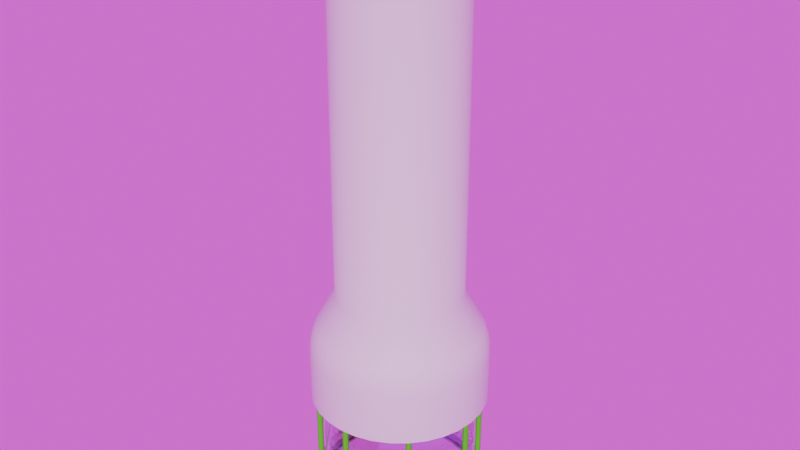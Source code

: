 # Source: The_Tube.blend  (saved by Blender 4.0.36; exported with 4.5.12 LTS)
import bpy
from mathutils import Matrix  # noqa: F401  (used for matrix-valued properties, if any)

bpy.ops.wm.read_factory_settings(use_empty=True)
scene = bpy.context.scene
scene.name = 'Scene'

# ---- collections
col_collection = bpy.data.collections.new('Collection'); scene.collection.children.link(col_collection)

# ---- images (referenced by path relative to the original .blend; pixels are not part of the script)
import os
ASSET_DIR = os.environ.get("B2B_ASSET_DIR", "")  # directory of the original .blend (textures are referenced by path, not embedded)
HERE = os.path.dirname(os.path.abspath(__file__))  # packed textures are extracted next to this script under _unpacked/

def load_image(name, relpath, width, height, colorspace="sRGB"):
    """Load a texture the original file referenced (path relative to the .blend, or extracted next to this script)."""
    p = next((c for c in (os.path.join(HERE, relpath), os.path.join(ASSET_DIR, relpath)) if relpath and os.path.exists(c)), "")
    if p:
        img = bpy.data.images.load(p, check_existing=True)
        img.name = name
    else:  # same state as the original file: an image datablock whose file is absent (Cycles renders it pink)
        img = bpy.data.images.new(name, width, height)
        img.source = "FILE"
        img.filepath = "//" + (relpath or name)
    img.colorspace_settings.name = colorspace
    return img
img_brown_photostudio_03_4k_exr = load_image('brown_photostudio_03_4k.exr', 'brown_photostudio_03_4k.exr', 1024, 1024, 'Linear Rec.709')

# ---- materials (node trees are filled in below, after node groups)
mat_green = bpy.data.materials.new('Green')
mat_green.use_backface_culling = True
mat_green.use_transparent_shadow = False
mat_glass = bpy.data.materials.new('Glass')
mat_glass.surface_render_method = 'BLENDED'
mat_glass.blend_method = 'BLEND'
mat_glass.use_backface_culling = True
mat_glass.use_transparent_shadow = False
mat_white = bpy.data.materials.new('White')
mat_white.use_backface_culling = True
mat_white.use_transparent_shadow = False

# ---- node groups
ng_auto_smooth = bpy.data.node_groups.new('Auto Smooth', 'GeometryNodeTree')
_s = ng_auto_smooth.interface.new_socket(name='Geometry', in_out='OUTPUT', socket_type='NodeSocketGeometry')
_s = ng_auto_smooth.interface.new_socket(name='Geometry', in_out='INPUT', socket_type='NodeSocketGeometry')
_s = ng_auto_smooth.interface.new_socket(name='Angle', in_out='INPUT', socket_type='NodeSocketFloat')
_s.subtype = 'ANGLE'
_s.min_value = 0.0
_s.max_value = 3.142
ng_auto_smooth.is_modifier = True
_N = ng_auto_smooth.nodes; _L = ng_auto_smooth.links
n0 = _N.new('NodeGroupOutput'); n0.name = 'Group Output'; n0.location = (480, -100)
n1 = _N.new('NodeGroupInput'); n1.name = 'Group Input'; n1.location = (-420, -300)
n2 = _N.new('NodeGroupInput'); n2.name = 'Group Input.001'; n2.location = (-60, -100)
n3 = _N.new('GeometryNodeSetShadeSmooth'); n3.name = 'Set Shade Smooth'; n3.location = (120, -100)
n3.domain = 'EDGE'
n4 = _N.new('GeometryNodeSetShadeSmooth'); n4.name = 'Set Shade Smooth.001'; n4.location = (300, -100)
n5 = _N.new('GeometryNodeInputMeshEdgeAngle'); n5.name = 'Edge Angle'; n5.location = (-420, -220)
n6 = _N.new('GeometryNodeInputEdgeSmooth'); n6.name = 'Is Edge Smooth'; n6.location = (-60, -160)
n7 = _N.new('GeometryNodeInputShadeSmooth'); n7.name = 'Is Face Smooth'; n7.location = (-240, -340)
n8 = _N.new('FunctionNodeBooleanMath'); n8.name = 'Boolean Math'; n8.location = (-60, -220)
n9 = _N.new('FunctionNodeCompare'); n9.name = 'Compare'; n9.location = (-240, -180)
n9.operation = 'LESS_EQUAL'
_L.new(n5.outputs[0], n9.inputs[0])
_L.new(n4.outputs[0], n0.inputs[0])
_L.new(n1.outputs[1], n9.inputs[1])
_L.new(n9.outputs[0], n8.inputs[0])
_L.new(n7.outputs[0], n8.inputs[1])
_L.new(n2.outputs[0], n3.inputs[0])
_L.new(n6.outputs[0], n3.inputs[1])
_L.new(n3.outputs[0], n4.inputs[0])
_L.new(n8.outputs[0], n3.inputs[2])
n0.is_active_output = True

# ---- material node trees
mat_green.use_nodes = True; mat_green.node_tree.nodes.clear()
_N = mat_green.node_tree.nodes; _L = mat_green.node_tree.links
n0 = _N.new('ShaderNodeBsdfPrincipled'); n0.name = 'Principled BSDF'; n0.location = (10, 300)
n0.distribution = 'GGX'
n0.subsurface_method = 'RANDOM_WALK_SKIN'
n0.inputs[0].default_value = (0.07036, 0.7991, 0.0, 1.0)
n0.inputs[2].default_value = 0.878
n0.inputs[3].default_value = 1.45
n0.inputs[27].default_value = (0.0, 0.0, 0.0, 1.0)
n0.inputs[28].default_value = 1.0
n1 = _N.new('ShaderNodeOutputMaterial'); n1.name = 'Material Output'; n1.location = (300, 300)
_L.new(n0.outputs[0], n1.inputs[0])
n1.is_active_output = True
mat_glass.use_nodes = True; mat_glass.node_tree.nodes.clear()
_N = mat_glass.node_tree.nodes; _L = mat_glass.node_tree.links
n0 = _N.new('ShaderNodeBsdfPrincipled'); n0.name = 'Principled BSDF'; n0.location = (10, 300)
n0.distribution = 'GGX'
n0.subsurface_method = 'RANDOM_WALK_SKIN'
n0.inputs[0].default_value = (0.2869, 0.6676, 0.8, 1.0)
n0.inputs[2].default_value = 0.0
n0.inputs[3].default_value = 1.45
n0.inputs[4].default_value = 0.3858
n0.inputs[18].default_value = 1.0
n0.inputs[27].default_value = (0.0, 0.0, 0.0, 1.0)
n0.inputs[28].default_value = 1.0
n1 = _N.new('ShaderNodeOutputMaterial'); n1.name = 'Material Output'; n1.location = (300, 300)
_L.new(n0.outputs[0], n1.inputs[0])
n1.is_active_output = True
mat_white.use_nodes = True; mat_white.node_tree.nodes.clear()
_N = mat_white.node_tree.nodes; _L = mat_white.node_tree.links
n0 = _N.new('ShaderNodeBsdfPrincipled'); n0.name = 'Principled BSDF'; n0.location = (10, 300)
n0.distribution = 'GGX'
n0.subsurface_method = 'RANDOM_WALK_SKIN'
n0.inputs[3].default_value = 1.45
n0.inputs[27].default_value = (0.0, 0.0, 0.0, 1.0)
n0.inputs[28].default_value = 1.0
n1 = _N.new('ShaderNodeOutputMaterial'); n1.name = 'Material Output'; n1.location = (300, 300)
_L.new(n0.outputs[0], n1.inputs[0])
n1.is_active_output = True

# ---- world
world_world = bpy.data.worlds.new('World'); scene.world = world_world
world_world.use_nodes = True; world_world.node_tree.nodes.clear()
_N = world_world.node_tree.nodes; _L = world_world.node_tree.links
n0 = _N.new('ShaderNodeOutputWorld'); n0.name = 'World Output'; n0.location = (300, 300)
n1 = _N.new('ShaderNodeBackground'); n1.name = 'Background'; n1.location = (10, 300)
n2 = _N.new('ShaderNodeTexEnvironment'); n2.name = 'Environment Texture'; n2.location = (-280, 280)
n2.image = img_brown_photostudio_03_4k_exr
_L.new(n1.outputs[0], n0.inputs[0])
_L.new(n2.outputs[0], n1.inputs[0])
n0.is_active_output = True
world_world.color = (0.05088, 0.05088, 0.05088)
world_world.use_sun_shadow = False
world_world.sun_shadow_jitter_overblur = 0.0

# ---- meshes
me_cylinder_004 = bpy.data.meshes.new('Cylinder.004')
me_cylinder_004.from_pydata([(0.0, 0.01576, -0.4032), (0.0, 0.01576, 0.4032), (0.01115, 0.01115, -0.4032), (0.01115, 0.01115, 0.4032), (0.01576, 0.0, -0.4032), (0.01576, 0.0, 0.4032), (0.01115, -0.01115, -0.4032), (0.01115, -0.01115, 0.4032), (0.0, -0.01576, -0.4032), (0.0, -0.01576, 0.4032), (-0.01115, -0.01115, -0.4032), (-0.01115, -0.01115, 0.4032), (-0.01576, 0.0, -0.4032), (-0.01576, 0.0, 0.4032), (-0.01115, 0.01115, -0.4032), (-0.01115, 0.01115, 0.4032), (0.0, 0.8466, -0.4032), (0.0, 0.8466, 0.4032), (0.01115, 0.8512, -0.4032), (0.01115, 0.8512, 0.4032), (0.01576, 0.8624, -0.4032), (0.01576, 0.8624, 0.4032), (0.01115, 0.8735, -0.4032), (0.01115, 0.8735, 0.4032), (0.0, 0.8781, -0.4032), (0.0, 0.8781, 0.4032), (-0.01115, 0.8735, -0.4032), (-0.01115, 0.8735, 0.4032), (-0.01576, 0.8624, -0.4032), (-0.01576, 0.8624, 0.4032), (-0.01115, 0.8512, -0.4032), (-0.01115, 0.8512, 0.4032), (-1.778e-10, 0.8414, -0.4245), (-4.169e-11, 0.7635, 0.7568), (0.08003, 0.8335, -0.4245), (0.157, 0.8102, -0.4245), (0.2279, 0.7723, -0.4245), (0.2901, 0.7212, -0.4245), (0.3411, 0.6591, -0.4245), (0.2763, 0.6158, 0.7568), (0.379, 0.5882, -0.4245), (0.4023, 0.5112, -0.4245), (0.4102, 0.4312, -0.4245), (0.4023, 0.3512, -0.4245), (0.379, 0.2742, -0.4245), (0.307, 0.304, 0.7568), (0.3411, 0.2033, -0.4245), (0.2763, 0.2466, 0.7568), (0.2901, 0.1411, -0.4245), (0.235, 0.1962, 0.7568), (0.2279, 0.09012, -0.4245), (0.1846, 0.1549, 0.7568), (0.157, 0.05221, -0.4245), (0.1272, 0.1242, 0.7568), (0.08003, 0.02887, -0.4245), (0.06482, 0.1053, 0.7568), (-1.778e-10, 0.02099, -0.4245), (-0.08003, 0.02887, -0.4245), (-0.157, 0.05221, -0.4245), (-0.2279, 0.09012, -0.4245), (-0.1846, 0.1549, 0.7568), (-0.2901, 0.1411, -0.4245), (-0.3411, 0.2033, -0.4245), (-0.2763, 0.2466, 0.7568), (-0.379, 0.2742, -0.4245), (-0.307, 0.304, 0.7568), (-0.4023, 0.3512, -0.4245), (-0.4102, 0.4312, -0.4245), (-0.4023, 0.5112, -0.4245), (-0.3259, 0.496, 0.7568), (-0.379, 0.5882, -0.4245), (-0.307, 0.5583, 0.7568), (-0.3411, 0.6591, -0.4245), (-0.2763, 0.6158, 0.7568), (-0.2901, 0.7212, -0.4245), (-0.2279, 0.7723, -0.4245), (-0.157, 0.8102, -0.4245), (-0.08003, 0.8335, -0.4245), (-8.168e-10, 0.8373, -0.3591), (0.07922, 0.8295, -0.3591), (0.1554, 0.8063, -0.3591), (0.2256, 0.7688, -0.3591), (0.2871, 0.7183, -0.3591), (0.3376, 0.6568, -0.3591), (0.3752, 0.5866, -0.3591), (0.3983, 0.5104, -0.3591), (0.4061, 0.4312, -0.3591), (0.3983, 0.352, -0.3591), (0.3752, 0.2758, -0.3591), (0.3376, 0.2056, -0.3591), (0.2871, 0.1441, -0.3591), (0.2256, 0.09355, -0.3591), (0.1554, 0.05603, -0.3591), (0.07922, 0.03292, -0.3591), (-8.168e-10, 0.02512, -0.3591), (-0.07922, 0.03292, -0.3591), (-0.1554, 0.05603, -0.3591), (-0.2256, 0.09355, -0.3591), (-0.2871, 0.1441, -0.3591), (-0.3376, 0.2056, -0.3591), (-0.3752, 0.2758, -0.3591), (-0.3983, 0.352, -0.3591), (-0.4061, 0.4312, -0.3591), (-0.3983, 0.5104, -0.3591), (-0.3752, 0.5866, -0.3591), (-0.3376, 0.6568, -0.3591), (-0.2871, 0.7183, -0.3591), (-0.2256, 0.7688, -0.3591), (-0.1554, 0.8063, -0.3591), (-0.07922, 0.8295, -0.3591), (-6.236e-10, 0.885, -0.4245), (0.08854, 0.8763, -0.4245), (0.08854, 0.8763, -0.3591), (0.1737, 0.8505, -0.4245), (0.1737, 0.8505, -0.3591), (0.2521, 0.8086, -0.4245), (0.2521, 0.8086, -0.3591), (0.3209, 0.7521, -0.4245), (0.3209, 0.7521, -0.3591), (0.3774, 0.6833, -0.4245), (0.3774, 0.6833, -0.3591), (0.4193, 0.6049, -0.4245), (0.4193, 0.6049, -0.3591), (0.4451, 0.5197, -0.4245), (0.4451, 0.5197, -0.3591), (0.4539, 0.4312, -0.4245), (0.4539, 0.4312, -0.3591), (0.4451, 0.3426, -0.4245), (0.4451, 0.3426, -0.3591), (0.4193, 0.2575, -0.4245), (0.4193, 0.2575, -0.3591), (0.3774, 0.179, -0.4245), (0.3774, 0.179, -0.3591), (0.3209, 0.1103, -0.4245), (0.3209, 0.1103, -0.3591), (0.2521, 0.05382, -0.4245), (0.2521, 0.05382, -0.3591), (0.1737, 0.01188, -0.4245), (0.1737, 0.01188, -0.3591), (0.08854, -0.01395, -0.4245), (0.08854, -0.01395, -0.3591), (-6.236e-10, -0.02267, -0.4245), (-6.236e-10, -0.02267, -0.3591), (-0.08854, -0.01395, -0.4245), (-0.08854, -0.01395, -0.3591), (-0.1737, 0.01188, -0.4245), (-0.1737, 0.01188, -0.3591), (-0.2521, 0.05382, -0.4245), (-0.2521, 0.05382, -0.3591), (-0.3209, 0.1103, -0.4245), (-0.3209, 0.1103, -0.3591), (-0.3774, 0.179, -0.4245), (-0.3774, 0.179, -0.3591), (-0.4193, 0.2575, -0.4245), (-0.4193, 0.2575, -0.3591), (-0.4451, 0.3426, -0.4245), (-0.4451, 0.3426, -0.3591), (-0.4539, 0.4312, -0.4245), (-0.4539, 0.4312, -0.3591), (-0.4451, 0.5197, -0.4245), (-0.4451, 0.5197, -0.3591), (-0.4193, 0.6049, -0.4245), (-0.4193, 0.6049, -0.3591), (-0.3774, 0.6833, -0.4245), (-0.3774, 0.6833, -0.3591), (-0.3209, 0.7521, -0.4245), (-0.3209, 0.7521, -0.3591), (-0.2521, 0.8086, -0.4245), (-0.2521, 0.8086, -0.3591), (-0.1737, 0.8505, -0.4245), (-0.1737, 0.8505, -0.3591), (-0.08854, 0.8763, -0.4245), (-0.08854, 0.8763, -0.3591), (-6.236e-10, 0.885, -0.3591), (-1.778e-10, 0.8548, -0.4245), (0.08264, 0.8467, -0.4245), (0.1621, 0.8226, -0.4245), (0.2354, 0.7834, -0.4245), (0.2995, 0.7307, -0.4245), (0.3522, 0.6665, -0.4245), (0.3914, 0.5933, -0.4245), (0.4155, 0.5138, -0.4245), (0.4236, 0.4312, -0.4245), (0.4155, 0.3485, -0.4245), (0.3914, 0.2691, -0.4245), (0.3522, 0.1958, -0.4245), (0.2995, 0.1316, -0.4245), (0.2354, 0.07896, -0.4245), (0.1621, 0.03981, -0.4245), (0.08264, 0.0157, -0.4245), (-1.778e-10, 0.007565, -0.4245), (-0.08264, 0.0157, -0.4245), (-0.1621, 0.03981, -0.4245), (-0.2354, 0.07896, -0.4245), (-0.2995, 0.1316, -0.4245), (-0.3522, 0.1958, -0.4245), (-0.3914, 0.2691, -0.4245), (-0.4155, 0.3485, -0.4245), (-0.4236, 0.4312, -0.4245), (-0.4155, 0.5138, -0.4245), (-0.3914, 0.5933, -0.4245), (-0.3522, 0.6665, -0.4245), (-0.2995, 0.7307, -0.4245), (-0.2354, 0.7834, -0.4245), (-0.1621, 0.8226, -0.4245), (-0.08264, 0.8467, -0.4245), (0.0, 0.8359, 0.1479), (0.07896, 0.8282, 0.1479), (0.1549, 0.8051, 0.1479), (0.2249, 0.7677, 0.1479), (0.2862, 0.7174, 0.1479), (0.3365, 0.6561, 0.1479), (0.3739, 0.5861, 0.1479), (0.397, 0.5101, 0.1479), (0.4047, 0.4312, 0.1479), (0.397, 0.3522, 0.1479), (0.3739, 0.2763, 0.1479), (0.3365, 0.2063, 0.1479), (0.2862, 0.145, 0.1479), (0.2249, 0.09465, 0.1479), (0.1549, 0.05725, 0.1479), (0.07896, 0.03422, 0.1479), (0.0, 0.02644, 0.1479), (-0.07896, 0.03422, 0.1479), (-0.1549, 0.05725, 0.1479), (-0.2249, 0.09465, 0.1479), (-0.2862, 0.145, 0.1479), (-0.3365, 0.2063, 0.1479), (-0.3739, 0.2763, 0.1479), (-0.397, 0.3522, 0.1479), (-0.4047, 0.4312, 0.1479), (-0.397, 0.5101, 0.1479), (-0.3739, 0.5861, 0.1479), (-0.3365, 0.6561, 0.1479), (-0.2862, 0.7174, 0.1479), (-0.2249, 0.7677, 0.1479), (-0.1549, 0.8051, 0.1479), (-0.07896, 0.8282, 0.1479), (0.09113, 0.8893, -0.3806), (0.09113, 0.8893, -0.403), (0.1788, 0.8627, -0.3806), (0.1788, 0.8627, -0.403), (0.2595, 0.8196, -0.3806), (0.2595, 0.8196, -0.403), (0.3303, 0.7615, -0.3806), (0.3303, 0.7615, -0.403), (0.3884, 0.6907, -0.3806), (0.3884, 0.6907, -0.403), (0.4316, 0.6099, -0.3806), (0.4316, 0.6099, -0.403), (0.4581, 0.5223, -0.3806), (0.4581, 0.5223, -0.403), (0.4671, 0.4312, -0.3806), (0.4671, 0.4312, -0.403), (0.4581, 0.3401, -0.3806), (0.4581, 0.3401, -0.403), (0.4316, 0.2524, -0.3806), (0.4316, 0.2524, -0.403), (0.3884, 0.1717, -0.3806), (0.3884, 0.1717, -0.403), (0.3303, 0.1009, -0.3806), (0.3303, 0.1009, -0.403), (0.2595, 0.0428, -0.3806), (0.2595, 0.0428, -0.403), (0.1788, -0.0003709, -0.3806), (0.1788, -0.0003709, -0.403), (0.09113, -0.02695, -0.3806), (0.09113, -0.02695, -0.403), (-8.389e-10, -0.03593, -0.3806), (-8.389e-10, -0.03593, -0.403), (-0.09113, -0.02695, -0.3806), (-0.09113, -0.02695, -0.403), (-0.1788, -0.0003709, -0.3806), (-0.1788, -0.0003709, -0.403), (-0.2595, 0.0428, -0.3806), (-0.2595, 0.0428, -0.403), (-0.3303, 0.1009, -0.3806), (-0.3303, 0.1009, -0.403), (-0.3884, 0.1717, -0.3806), (-0.3884, 0.1717, -0.403), (-0.4316, 0.2524, -0.3806), (-0.4316, 0.2524, -0.403), (-0.4581, 0.3401, -0.3806), (-0.4581, 0.3401, -0.403), (-0.4671, 0.4312, -0.3806), (-0.4671, 0.4312, -0.403), (-0.4581, 0.5223, -0.3806), (-0.4581, 0.5223, -0.403), (-0.4316, 0.6099, -0.3806), (-0.4316, 0.6099, -0.403), (-0.3884, 0.6907, -0.3806), (-0.3884, 0.6907, -0.403), (-0.3303, 0.7615, -0.3806), (-0.3303, 0.7615, -0.403), (-0.2595, 0.8196, -0.3806), (-0.2595, 0.8196, -0.403), (-0.1788, 0.8627, -0.3806), (-0.1788, 0.8627, -0.403), (-0.09113, 0.8893, -0.3806), (-0.09113, 0.8893, -0.403), (-8.389e-10, 0.8983, -0.403), (-8.389e-10, 0.8983, -0.3806), (1.491e-10, 0.9007, 0.1479), (0.09161, 0.8917, 0.1479), (0.1797, 0.865, 0.1479), (0.2609, 0.8216, 0.1479), (0.332, 0.7632, 0.1479), (0.3904, 0.6921, 0.1479), (0.4338, 0.6109, 0.1479), (0.4605, 0.5228, 0.1479), (0.4696, 0.4312, 0.1479), (0.4605, 0.3396, 0.1479), (0.4338, 0.2515, 0.1479), (0.3904, 0.1703, 0.1479), (0.332, 0.09916, 0.1479), (0.2609, 0.04076, 0.1479), (0.1797, -0.002631, 0.1479), (0.09161, -0.02935, 0.1479), (1.491e-10, -0.03837, 0.1479), (-0.09161, -0.02935, 0.1479), (-0.1797, -0.002631, 0.1479), (-0.2609, 0.04076, 0.1479), (-0.332, 0.09916, 0.1479), (-0.3904, 0.1703, 0.1479), (-0.4338, 0.2515, 0.1479), (-0.4605, 0.3396, 0.1479), (-0.4696, 0.4312, 0.1479), (-0.4605, 0.5228, 0.1479), (-0.4338, 0.6109, 0.1479), (-0.3904, 0.6921, 0.1479), (-0.332, 0.7632, 0.1479), (-0.2609, 0.8216, 0.1479), (-0.1797, 0.865, 0.1479), (-0.09161, 0.8917, 0.1479), (-0.4182, 0.5144, 0.1479), (-0.4393, 0.5186, 0.1479), (-0.3939, 0.5943, 0.1479), (-0.4139, 0.6026, 0.1479), (-0.3545, 0.6681, 0.1479), (-0.3725, 0.6801, 0.1479), (0.08318, 0.8493, 0.1479), (0.08739, 0.8705, 0.1479), (-0.3015, 0.7327, 0.1479), (-0.3168, 0.7479, 0.1479), (0.1632, 0.8251, 0.1479), (0.1714, 0.845, 0.1479), (-0.2369, 0.7857, 0.1479), (-0.2489, 0.8036, 0.1479), (0.2369, 0.7857, 0.1479), (0.2489, 0.8036, 0.1479), (-0.1632, 0.8251, 0.1479), (-0.1714, 0.845, 0.1479), (0.3015, 0.7327, 0.1479), (0.3168, 0.7479, 0.1479), (9.943e-11, 0.8791, 0.1479), (4.971e-11, 0.8575, 0.1479), (-0.08318, 0.8493, 0.1479), (-0.08739, 0.8705, 0.1479), (0.3545, 0.6681, 0.1479), (0.3725, 0.6801, 0.1479), (0.3939, 0.5943, 0.1479), (0.4139, 0.6026, 0.1479), (0.4182, 0.5144, 0.1479), (0.4393, 0.5186, 0.1479), (0.4393, 0.3438, 0.1479), (0.4182, 0.348, 0.1479), (0.4264, 0.4312, 0.1479), (0.448, 0.4312, 0.1479), (-0.4264, 0.4312, 0.1479), (-0.448, 0.4312, 0.1479), (-0.4182, 0.348, 0.1479), (-0.4393, 0.3438, 0.1479), (-0.3939, 0.268, 0.1479), (-0.4139, 0.2598, 0.1479), (-0.3545, 0.1943, 0.1479), (-0.3725, 0.1823, 0.1479), (-0.3015, 0.1297, 0.1479), (-0.3168, 0.1144, 0.1479), (-0.2369, 0.07669, 0.1479), (-0.2489, 0.05873, 0.1479), (-0.1632, 0.03729, 0.1479), (-0.1714, 0.01733, 0.1479), (-0.08318, 0.01303, 0.1479), (-0.08739, -0.008161, 0.1479), (4.971e-11, 0.004836, 0.1479), (9.943e-11, -0.01677, 0.1479), (0.08318, 0.01303, 0.1479), (0.08739, -0.008161, 0.1479), (0.1632, 0.03729, 0.1479), (0.1714, 0.01733, 0.1479), (0.2369, 0.07669, 0.1479), (0.2489, 0.05873, 0.1479), (0.3015, 0.1297, 0.1479), (0.3168, 0.1144, 0.1479), (0.3545, 0.1943, 0.1479), (0.3725, 0.1823, 0.1479), (0.3939, 0.268, 0.1479), (0.4139, 0.2598, 0.1479), (-1.554e-10, 0.8288, -0.4245), (0.07758, 0.8212, -0.4245), (0.1522, 0.7986, -0.4245), (0.2209, 0.7618, -0.4245), (0.2812, 0.7124, -0.4245), (0.3306, 0.6521, -0.4245), (0.3674, 0.5834, -0.4245), (0.39, 0.5088, -0.4245), (0.3976, 0.4312, -0.4245), (0.39, 0.3536, -0.4245), (0.3674, 0.279, -0.4245), (0.3306, 0.2103, -0.4245), (0.2812, 0.15, -0.4245), (0.2209, 0.1006, -0.4245), (0.1522, 0.06381, -0.4245), (0.07758, 0.04118, -0.4245), (-1.554e-10, 0.03354, -0.4245), (-0.07758, 0.04118, -0.4245), (-0.1522, 0.06381, -0.4245), (-0.2209, 0.1006, -0.4245), (-0.2812, 0.15, -0.4245), (-0.3306, 0.2103, -0.4245), (-0.3674, 0.279, -0.4245), (-0.39, 0.3536, -0.4245), (-0.3976, 0.4312, -0.4245), (-0.39, 0.5088, -0.4245), (-0.3674, 0.5834, -0.4245), (-0.3306, 0.6521, -0.4245), (-0.2812, 0.7124, -0.4245), (-0.2209, 0.7618, -0.4245), (-0.1522, 0.7986, -0.4245), (-0.07758, 0.8212, -0.4245), (0.06482, 0.7571, 2.666), (-4.821e-11, 0.7635, 2.666), (0.1272, 0.7382, 2.666), (0.1846, 0.7075, 2.666), (0.235, 0.6661, 2.666), (0.2763, 0.6158, 2.666), (0.307, 0.5583, 2.666), (0.3259, 0.496, 2.666), (0.3323, 0.4312, 2.666), (0.3259, 0.3664, 2.666), (0.307, 0.304, 2.666), (0.2763, 0.2466, 2.666), (0.235, 0.1962, 2.666), (0.1846, 0.1549, 2.666), (0.1272, 0.1242, 2.666), (0.06482, 0.1053, 2.666), (-4.821e-11, 0.09891, 2.666), (-0.06482, 0.1053, 2.666), (-0.1272, 0.1242, 2.666), (-0.1846, 0.1549, 2.666), (-0.235, 0.1962, 2.666), (-0.2763, 0.2466, 2.666), (-0.307, 0.304, 2.666), (-0.3259, 0.3664, 2.666), (-0.3323, 0.4312, 2.666), (-0.3259, 0.496, 2.666), (-0.307, 0.5583, 2.666), (-0.2763, 0.6158, 2.666), (-0.235, 0.6661, 2.666), (-0.1846, 0.7075, 2.666), (-0.1272, 0.7382, 2.666), (-0.06482, 0.7571, 2.666), (0.06482, 0.7571, 0.7568), (0.09161, 0.8917, 0.4146), (0.08528, 0.8599, 0.5526), (0.08991, 0.8832, 0.4942), (1.491e-10, 0.9007, 0.4146), (1.414e-10, 0.8921, 0.4942), (9.424e-11, 0.8683, 0.5526), (0.1272, 0.7382, 0.7568), (0.1797, 0.865, 0.4146), (0.1673, 0.8351, 0.5526), (0.1764, 0.857, 0.4942), (0.1846, 0.7075, 0.7568), (0.2609, 0.8216, 0.4146), (0.2429, 0.7947, 0.5526), (0.256, 0.8144, 0.4942), (0.235, 0.6661, 0.7568), (0.332, 0.7632, 0.4146), (0.3091, 0.7403, 0.5526), (0.3259, 0.7571, 0.4942), (0.3904, 0.6921, 0.4146), (0.3635, 0.6741, 0.5526), (0.3832, 0.6872, 0.4942), (0.307, 0.5583, 0.7568), (0.4338, 0.6109, 0.4146), (0.4039, 0.5985, 0.5526), (0.4258, 0.6076, 0.4942), (0.3259, 0.496, 0.7568), (0.4605, 0.5228, 0.4146), (0.4288, 0.5165, 0.5526), (0.452, 0.5211, 0.4942), (0.3323, 0.4312, 0.7568), (0.4696, 0.4312, 0.4146), (0.4372, 0.4312, 0.5526), (0.4609, 0.4312, 0.4942), (0.3259, 0.3664, 0.7568), (0.4605, 0.3396, 0.4146), (0.4288, 0.3459, 0.5526), (0.452, 0.3413, 0.4942), (0.4338, 0.2515, 0.4146), (0.4039, 0.2639, 0.5526), (0.4258, 0.2548, 0.4942), (0.3904, 0.1703, 0.4146), (0.3635, 0.1883, 0.5526), (0.3832, 0.1751, 0.4942), (0.332, 0.09916, 0.4146), (0.3091, 0.1221, 0.5526), (0.3259, 0.1053, 0.4942), (0.2609, 0.04076, 0.4146), (0.2429, 0.06771, 0.5526), (0.256, 0.04798, 0.4942), (0.1797, -0.002631, 0.4146), (0.1673, 0.02731, 0.5526), (0.1764, 0.005392, 0.4942), (0.09161, -0.02935, 0.4146), (0.08528, 0.002434, 0.5526), (0.08991, -0.02083, 0.4942), (-4.169e-11, 0.09891, 0.7568), (1.491e-10, -0.03837, 0.4146), (9.424e-11, -0.005966, 0.5526), (1.414e-10, -0.02969, 0.4942), (-0.06482, 0.1053, 0.7568), (-0.09161, -0.02935, 0.4146), (-0.08528, 0.002434, 0.5526), (-0.08991, -0.02083, 0.4942), (-0.1272, 0.1242, 0.7568), (-0.1797, -0.002631, 0.4146), (-0.1673, 0.02731, 0.5526), (-0.1764, 0.005392, 0.4942), (-0.2609, 0.04076, 0.4146), (-0.2429, 0.06771, 0.5526), (-0.256, 0.04798, 0.4942), (-0.235, 0.1962, 0.7568), (-0.332, 0.09916, 0.4146), (-0.3091, 0.1221, 0.5526), (-0.3259, 0.1053, 0.4942), (-0.3904, 0.1703, 0.4146), (-0.3635, 0.1883, 0.5526), (-0.3832, 0.1751, 0.4942), (-0.4338, 0.2515, 0.4146), (-0.4039, 0.2639, 0.5526), (-0.4258, 0.2548, 0.4942), (-0.3259, 0.3664, 0.7568), (-0.4605, 0.3396, 0.4146), (-0.4288, 0.3459, 0.5526), (-0.452, 0.3413, 0.4942), (-0.3323, 0.4312, 0.7568), (-0.4696, 0.4312, 0.4146), (-0.4372, 0.4312, 0.5526), (-0.4609, 0.4312, 0.4942), (-0.4605, 0.5228, 0.4146), (-0.4288, 0.5165, 0.5526), (-0.452, 0.5211, 0.4942), (-0.4338, 0.6109, 0.4146), (-0.4039, 0.5985, 0.5526), (-0.4258, 0.6076, 0.4942), (-0.3904, 0.6921, 0.4146), (-0.3635, 0.6741, 0.5526), (-0.3832, 0.6872, 0.4942), (-0.235, 0.6661, 0.7568), (-0.332, 0.7632, 0.4146), (-0.3091, 0.7403, 0.5526), (-0.3259, 0.7571, 0.4942), (-0.1846, 0.7075, 0.7568), (-0.2609, 0.8216, 0.4146), (-0.2429, 0.7947, 0.5526), (-0.256, 0.8144, 0.4942), (-0.1272, 0.7382, 0.7568), (-0.1797, 0.865, 0.4146), (-0.1673, 0.8351, 0.5526), (-0.1764, 0.857, 0.4942), (-0.06482, 0.7571, 0.7568), (-0.09161, 0.8917, 0.4146), (-0.08528, 0.8599, 0.5526), (-0.08991, 0.8832, 0.4942), (-0.4368, 0.447, -0.3741), (-0.4368, 0.447, 0.4324), (-0.4257, 0.4423, -0.3741), (-0.4257, 0.4423, 0.4324), (-0.4211, 0.4312, -0.3741), (-0.4211, 0.4312, 0.4324), (-0.4257, 0.42, -0.3741), (-0.4257, 0.42, 0.4324), (-0.4368, 0.4154, -0.3741), (-0.4368, 0.4154, 0.4324), (-0.448, 0.42, -0.3741), (-0.448, 0.42, 0.4324), (-0.4526, 0.4312, -0.3741), (-0.4526, 0.4312, 0.4324), (-0.448, 0.4423, -0.3741), (-0.448, 0.4423, 0.4324), (0.4368, 0.447, -0.3741), (0.4368, 0.447, 0.4324), (0.4257, 0.4423, -0.3741), (0.4257, 0.4423, 0.4324), (0.4211, 0.4312, -0.3741), (0.4211, 0.4312, 0.4324), (0.4257, 0.42, -0.3741), (0.4257, 0.42, 0.4324), (0.4368, 0.4154, -0.3741), (0.4368, 0.4154, 0.4324), (0.448, 0.42, -0.3741), (0.448, 0.42, 0.4324), (0.4526, 0.4312, -0.3741), (0.4526, 0.4312, 0.4324), (0.448, 0.4423, -0.3741), (0.448, 0.4423, 0.4324), (-0.3068, 0.147, -0.3741), (-0.3068, 0.147, 0.4324), (-0.2957, 0.1423, -0.3741), (-0.2957, 0.1423, 0.4324), (-0.2911, 0.1312, -0.3741), (-0.2911, 0.1312, 0.4324), (-0.2957, 0.12, -0.3741), (-0.2957, 0.12, 0.4324), (-0.3068, 0.1154, -0.3741), (-0.3068, 0.1154, 0.4324), (-0.318, 0.12, -0.3741), (-0.318, 0.12, 0.4324), (-0.3226, 0.1312, -0.3741), (-0.3226, 0.1312, 0.4324), (-0.318, 0.1423, -0.3741), (-0.318, 0.1423, 0.4324), (0.3068, 0.147, -0.3741), (0.3068, 0.147, 0.4324), (0.2957, 0.1423, -0.3741), (0.2957, 0.1423, 0.4324), (0.2911, 0.1312, -0.3741), (0.2911, 0.1312, 0.4324), (0.2957, 0.12, -0.3741), (0.2957, 0.12, 0.4324), (0.3068, 0.1154, -0.3741), (0.3068, 0.1154, 0.4324), (0.318, 0.12, -0.3741), (0.318, 0.12, 0.4324), (0.3226, 0.1312, -0.3741), (0.3226, 0.1312, 0.4324), (0.318, 0.1423, -0.3741), (0.318, 0.1423, 0.4324), (-0.3068, 0.747, -0.3741), (-0.3068, 0.747, 0.4324), (-0.2957, 0.7423, -0.3741), (-0.2957, 0.7423, 0.4324), (-0.2911, 0.7312, -0.3741), (-0.2911, 0.7312, 0.4324), (-0.2957, 0.72, -0.3741), (-0.2957, 0.72, 0.4324), (-0.3068, 0.7154, -0.3741), (-0.3068, 0.7154, 0.4324), (-0.318, 0.72, -0.3741), (-0.318, 0.72, 0.4324), (-0.3226, 0.7312, -0.3741), (-0.3226, 0.7312, 0.4324), (-0.318, 0.7423, -0.3741), (-0.318, 0.7423, 0.4324), (0.3068, 0.747, -0.3741), (0.3068, 0.747, 0.4324), (0.2957, 0.7423, -0.3741), (0.2957, 0.7423, 0.4324), (0.2911, 0.7312, -0.3741), (0.2911, 0.7312, 0.4324), (0.2957, 0.72, -0.3741), (0.2957, 0.72, 0.4324), (0.3068, 0.7154, -0.3741), (0.3068, 0.7154, 0.4324), (0.318, 0.72, -0.3741), (0.318, 0.72, 0.4324), (0.3226, 0.7312, -0.3741), (0.3226, 0.7312, 0.4324), (0.318, 0.7423, -0.3741), (0.318, 0.7423, 0.4324)], [], [(0, 1, 3, 2), (2, 3, 5, 4), (4, 5, 7, 6), (6, 7, 9, 8), (8, 9, 11, 10), (10, 11, 13, 12), (3, 1, 15, 13, 11, 9, 7, 5), (12, 13, 15, 14), (14, 15, 1, 0), (0, 2, 4, 6, 8, 10, 12, 14), (16, 18, 19, 17), (18, 20, 21, 19), (20, 22, 23, 21), (22, 24, 25, 23), (24, 26, 27, 25), (26, 28, 29, 27), (19, 21, 23, 25, 27, 29, 31, 17), (28, 30, 31, 29), (30, 16, 17, 31), (16, 30, 28, 26, 24, 22, 20, 18), (310, 493, 497, 311), (369, 371, 325, 326), (327, 551, 554, 328), (335, 369, 326, 327), (318, 519, 523, 319), (337, 335, 327, 328), (309, 489, 493, 310), (339, 337, 328, 329), (341, 354, 302, 303), (326, 548, 551, 327), (343, 339, 329, 330), (345, 341, 303, 304), (317, 515, 519, 318), (347, 343, 330, 331), (308, 485, 489, 309), (349, 345, 304, 305), (351, 347, 331, 332), (353, 349, 305, 306), (325, 544, 548, 326), (357, 351, 332, 333), (359, 353, 306, 307), (316, 512, 515, 317), (354, 357, 333, 302), (307, 481, 485, 308), (361, 359, 307, 308), (333, 573, 466, 302), (363, 361, 308, 309), (324, 540, 544, 325), (367, 363, 309, 310), (315, 509, 512, 316), (496, 492, 438, 439), (306, 478, 481, 307), (364, 367, 310, 311), (197, 196, 153, 155), (92, 93, 140, 138), (188, 187, 135, 137), (93, 94, 142, 140), (179, 178, 117, 119), (205, 204, 169, 171), (94, 95, 144, 142), (196, 195, 151, 153), (95, 96, 146, 144), (187, 186, 133, 135), (96, 97, 148, 146), (178, 177, 115, 117), (204, 203, 167, 169), (97, 98, 150, 148), (195, 194, 149, 151), (98, 99, 152, 150), (186, 185, 131, 133), (177, 176, 113, 115), (99, 100, 154, 152), (203, 202, 165, 167), (100, 101, 156, 154), (194, 193, 147, 149), (101, 102, 158, 156), (185, 184, 129, 131), (102, 103, 160, 158), (176, 175, 111, 113), (202, 201, 163, 165), (103, 104, 162, 160), (193, 192, 145, 147), (104, 105, 164, 162), (184, 183, 127, 129), (78, 79, 112, 173), (298, 172, 173, 301), (296, 170, 172, 298), (294, 168, 170, 296), (292, 166, 168, 294), (290, 164, 166, 292), (288, 162, 164, 290), (286, 160, 162, 288), (284, 158, 160, 286), (282, 156, 158, 284), (280, 154, 156, 282), (278, 152, 154, 280), (276, 150, 152, 278), (274, 148, 150, 276), (272, 146, 148, 274), (270, 144, 146, 272), (268, 142, 144, 270), (266, 140, 142, 268), (264, 138, 140, 266), (262, 136, 138, 264), (260, 134, 136, 262), (258, 132, 134, 260), (256, 130, 132, 258), (254, 128, 130, 256), (252, 126, 128, 254), (250, 124, 126, 252), (248, 122, 124, 250), (246, 120, 122, 248), (244, 118, 120, 246), (242, 116, 118, 244), (240, 114, 116, 242), (238, 112, 114, 240), (301, 173, 112, 238), (91, 92, 138, 136), (174, 205, 171, 110), (90, 91, 136, 134), (180, 179, 119, 121), (189, 188, 137, 139), (89, 90, 134, 132), (198, 197, 155, 157), (88, 89, 132, 130), (87, 88, 130, 128), (181, 180, 121, 123), (190, 189, 139, 141), (86, 87, 128, 126), (199, 198, 157, 159), (85, 86, 126, 124), (84, 85, 124, 122), (182, 181, 123, 125), (191, 190, 141, 143), (83, 84, 122, 120), (109, 78, 173, 172), (200, 199, 159, 161), (82, 83, 120, 118), (108, 109, 172, 170), (81, 82, 118, 116), (183, 182, 125, 127), (107, 108, 170, 168), (192, 191, 143, 145), (80, 81, 116, 114), (175, 174, 110, 111), (106, 107, 168, 166), (201, 200, 161, 163), (79, 80, 114, 112), (105, 106, 166, 164), (34, 32, 174, 175), (35, 34, 175, 176), (36, 35, 176, 177), (37, 36, 177, 178), (38, 37, 178, 179), (40, 38, 179, 180), (41, 40, 180, 181), (42, 41, 181, 182), (43, 42, 182, 183), (44, 43, 183, 184), (46, 44, 184, 185), (48, 46, 185, 186), (50, 48, 186, 187), (52, 50, 187, 188), (54, 52, 188, 189), (56, 54, 189, 190), (57, 56, 190, 191), (58, 57, 191, 192), (59, 58, 192, 193), (61, 59, 193, 194), (62, 61, 194, 195), (64, 62, 195, 196), (66, 64, 196, 197), (67, 66, 197, 198), (68, 67, 198, 199), (70, 68, 199, 200), (72, 70, 200, 201), (74, 72, 201, 202), (75, 74, 202, 203), (76, 75, 203, 204), (77, 76, 204, 205), (32, 77, 205, 174), (109, 237, 206, 78), (108, 236, 237, 109), (107, 235, 236, 108), (106, 234, 235, 107), (105, 233, 234, 106), (104, 232, 233, 105), (103, 231, 232, 104), (102, 230, 231, 103), (101, 229, 230, 102), (100, 228, 229, 101), (99, 227, 228, 100), (98, 226, 227, 99), (97, 225, 226, 98), (96, 224, 225, 97), (95, 223, 224, 96), (94, 222, 223, 95), (93, 221, 222, 94), (92, 220, 221, 93), (91, 219, 220, 92), (90, 218, 219, 91), (89, 217, 218, 90), (88, 216, 217, 89), (87, 215, 216, 88), (86, 214, 215, 87), (85, 213, 214, 86), (84, 212, 213, 85), (83, 211, 212, 84), (82, 210, 211, 83), (81, 209, 210, 82), (80, 208, 209, 81), (79, 207, 208, 80), (78, 206, 207, 79), (110, 300, 239, 111), (300, 301, 238, 239), (111, 239, 241, 113), (239, 238, 240, 241), (113, 241, 243, 115), (241, 240, 242, 243), (115, 243, 245, 117), (243, 242, 244, 245), (117, 245, 247, 119), (245, 244, 246, 247), (119, 247, 249, 121), (247, 246, 248, 249), (121, 249, 251, 123), (249, 248, 250, 251), (123, 251, 253, 125), (251, 250, 252, 253), (125, 253, 255, 127), (253, 252, 254, 255), (127, 255, 257, 129), (255, 254, 256, 257), (129, 257, 259, 131), (257, 256, 258, 259), (131, 259, 261, 133), (259, 258, 260, 261), (133, 261, 263, 135), (261, 260, 262, 263), (135, 263, 265, 137), (263, 262, 264, 265), (137, 265, 267, 139), (265, 264, 266, 267), (139, 267, 269, 141), (267, 266, 268, 269), (141, 269, 271, 143), (269, 268, 270, 271), (143, 271, 273, 145), (271, 270, 272, 273), (145, 273, 275, 147), (273, 272, 274, 275), (147, 275, 277, 149), (275, 274, 276, 277), (149, 277, 279, 151), (277, 276, 278, 279), (151, 279, 281, 153), (279, 278, 280, 281), (153, 281, 283, 155), (281, 280, 282, 283), (155, 283, 285, 157), (283, 282, 284, 285), (157, 285, 287, 159), (285, 284, 286, 287), (159, 287, 289, 161), (287, 286, 288, 289), (161, 289, 291, 163), (289, 288, 290, 291), (163, 291, 293, 165), (291, 290, 292, 293), (165, 293, 295, 167), (293, 292, 294, 295), (167, 295, 297, 169), (295, 294, 296, 297), (169, 297, 299, 171), (297, 296, 298, 299), (171, 299, 300, 110), (299, 298, 301, 300), (302, 466, 463, 303), (371, 373, 324, 325), (319, 523, 527, 320), (373, 375, 323, 324), (303, 463, 470, 304), (328, 554, 557, 329), (375, 377, 322, 323), (311, 497, 500, 312), (377, 379, 321, 322), (320, 527, 530, 321), (379, 381, 320, 321), (329, 557, 561, 330), (381, 383, 319, 320), (312, 500, 503, 313), (383, 385, 318, 319), (321, 530, 534, 322), (385, 387, 317, 318), (330, 561, 565, 331), (304, 470, 474, 305), (387, 389, 316, 317), (313, 503, 506, 314), (389, 391, 315, 316), (322, 534, 537, 323), (391, 393, 314, 315), (331, 565, 569, 332), (393, 395, 313, 314), (305, 474, 478, 306), (314, 506, 509, 315), (395, 397, 312, 313), (323, 537, 540, 324), (397, 364, 311, 312), (332, 569, 573, 333), (216, 215, 365, 396), (396, 365, 364, 397), (217, 216, 396, 394), (394, 396, 397, 395), (218, 217, 394, 392), (392, 394, 395, 393), (219, 218, 392, 390), (390, 392, 393, 391), (220, 219, 390, 388), (388, 390, 391, 389), (221, 220, 388, 386), (386, 388, 389, 387), (222, 221, 386, 384), (384, 386, 387, 385), (223, 222, 384, 382), (382, 384, 385, 383), (224, 223, 382, 380), (380, 382, 383, 381), (225, 224, 380, 378), (378, 380, 381, 379), (226, 225, 378, 376), (376, 378, 379, 377), (227, 226, 376, 374), (374, 376, 377, 375), (228, 227, 374, 372), (372, 374, 375, 373), (229, 228, 372, 370), (370, 372, 373, 371), (215, 214, 366, 365), (365, 366, 367, 364), (214, 213, 362, 366), (366, 362, 363, 367), (213, 212, 360, 362), (362, 360, 361, 363), (212, 211, 358, 360), (360, 358, 359, 361), (206, 237, 356, 355), (355, 356, 357, 354), (211, 210, 352, 358), (358, 352, 353, 359), (237, 236, 350, 356), (356, 350, 351, 357), (210, 209, 348, 352), (352, 348, 349, 353), (236, 235, 346, 350), (350, 346, 347, 351), (209, 208, 344, 348), (348, 344, 345, 349), (235, 234, 342, 346), (346, 342, 343, 347), (208, 207, 340, 344), (344, 340, 341, 345), (234, 233, 338, 342), (342, 338, 339, 343), (207, 206, 355, 340), (340, 355, 354, 341), (233, 232, 336, 338), (338, 336, 337, 339), (232, 231, 334, 336), (336, 334, 335, 337), (231, 230, 368, 334), (334, 368, 369, 335), (230, 229, 370, 368), (368, 370, 371, 369), (40, 41, 405, 404), (61, 62, 419, 418), (41, 42, 406, 405), (62, 64, 420, 419), (42, 43, 407, 406), (64, 66, 421, 420), (43, 44, 408, 407), (66, 67, 422, 421), (44, 46, 409, 408), (67, 68, 423, 422), (46, 48, 410, 409), (68, 70, 424, 423), (48, 50, 411, 410), (70, 72, 425, 424), (50, 52, 412, 411), (32, 34, 399, 398), (72, 74, 426, 425), (52, 54, 413, 412), (34, 35, 400, 399), (74, 75, 427, 426), (54, 56, 414, 413), (35, 36, 401, 400), (75, 76, 428, 427), (56, 57, 415, 414), (36, 37, 402, 401), (76, 77, 429, 428), (57, 58, 416, 415), (37, 38, 403, 402), (77, 32, 398, 429), (58, 59, 417, 416), (38, 40, 404, 403), (59, 61, 418, 417), (430, 431, 461, 460, 459, 458, 457, 456, 455, 454, 453, 452, 451, 450, 449, 448, 447, 446, 445, 444, 443, 442, 441, 440, 439, 438, 437, 436, 435, 434, 433, 432), (526, 522, 447, 448), (73, 71, 456, 457), (39, 477, 434, 435), (53, 51, 443, 444), (543, 65, 452, 453), (462, 33, 431, 430), (33, 572, 461, 431), (45, 496, 439, 440), (60, 526, 448, 449), (560, 73, 457, 458), (484, 39, 435, 436), (55, 53, 444, 445), (547, 543, 453, 454), (469, 462, 430, 432), (47, 45, 440, 441), (533, 60, 449, 450), (564, 560, 458, 459), (488, 484, 436, 437), (518, 55, 445, 446), (69, 547, 454, 455), (473, 469, 432, 433), (49, 47, 441, 442), (63, 533, 450, 451), (568, 564, 459, 460), (492, 488, 437, 438), (522, 518, 446, 447), (71, 69, 455, 456), (477, 473, 433, 434), (51, 49, 442, 443), (65, 63, 451, 452), (572, 568, 460, 461), (463, 466, 467, 465), (465, 467, 468, 464), (464, 468, 33, 462), (470, 463, 465, 472), (472, 465, 464, 471), (471, 464, 462, 469), (474, 470, 472, 476), (476, 472, 471, 475), (475, 471, 469, 473), (478, 474, 476, 480), (480, 476, 475, 479), (479, 475, 473, 477), (481, 478, 480, 483), (483, 480, 479, 482), (482, 479, 477, 39), (485, 481, 483, 487), (487, 483, 482, 486), (486, 482, 39, 484), (489, 485, 487, 491), (491, 487, 486, 490), (490, 486, 484, 488), (493, 489, 491, 495), (495, 491, 490, 494), (494, 490, 488, 492), (497, 493, 495, 499), (499, 495, 494, 498), (498, 494, 492, 496), (500, 497, 499, 502), (502, 499, 498, 501), (501, 498, 496, 45), (503, 500, 502, 505), (505, 502, 501, 504), (504, 501, 45, 47), (506, 503, 505, 508), (508, 505, 504, 507), (507, 504, 47, 49), (509, 506, 508, 511), (511, 508, 507, 510), (510, 507, 49, 51), (512, 509, 511, 514), (514, 511, 510, 513), (513, 510, 51, 53), (515, 512, 514, 517), (517, 514, 513, 516), (516, 513, 53, 55), (519, 515, 517, 521), (521, 517, 516, 520), (520, 516, 55, 518), (523, 519, 521, 525), (525, 521, 520, 524), (524, 520, 518, 522), (527, 523, 525, 529), (529, 525, 524, 528), (528, 524, 522, 526), (530, 527, 529, 532), (532, 529, 528, 531), (531, 528, 526, 60), (534, 530, 532, 536), (536, 532, 531, 535), (535, 531, 60, 533), (537, 534, 536, 539), (539, 536, 535, 538), (538, 535, 533, 63), (540, 537, 539, 542), (542, 539, 538, 541), (541, 538, 63, 65), (544, 540, 542, 546), (546, 542, 541, 545), (545, 541, 65, 543), (548, 544, 546, 550), (550, 546, 545, 549), (549, 545, 543, 547), (551, 548, 550, 553), (553, 550, 549, 552), (552, 549, 547, 69), (554, 551, 553, 556), (556, 553, 552, 555), (555, 552, 69, 71), (557, 554, 556, 559), (559, 556, 555, 558), (558, 555, 71, 73), (561, 557, 559, 563), (563, 559, 558, 562), (562, 558, 73, 560), (565, 561, 563, 567), (567, 563, 562, 566), (566, 562, 560, 564), (569, 565, 567, 571), (571, 567, 566, 570), (570, 566, 564, 568), (573, 569, 571, 575), (575, 571, 570, 574), (574, 570, 568, 572), (466, 573, 575, 467), (467, 575, 574, 468), (468, 574, 572, 33), (576, 577, 579, 578), (578, 579, 581, 580), (580, 581, 583, 582), (582, 583, 585, 584), (584, 585, 587, 586), (586, 587, 589, 588), (579, 577, 591, 589, 587, 585, 583, 581), (588, 589, 591, 590), (590, 591, 577, 576), (576, 578, 580, 582, 584, 586, 588, 590), (592, 594, 595, 593), (594, 596, 597, 595), (596, 598, 599, 597), (598, 600, 601, 599), (600, 602, 603, 601), (602, 604, 605, 603), (595, 597, 599, 601, 603, 605, 607, 593), (604, 606, 607, 605), (606, 592, 593, 607), (592, 606, 604, 602, 600, 598, 596, 594), (608, 609, 611, 610), (610, 611, 613, 612), (612, 613, 615, 614), (614, 615, 617, 616), (616, 617, 619, 618), (618, 619, 621, 620), (611, 609, 623, 621, 619, 617, 615, 613), (620, 621, 623, 622), (622, 623, 609, 608), (608, 610, 612, 614, 616, 618, 620, 622), (624, 626, 627, 625), (626, 628, 629, 627), (628, 630, 631, 629), (630, 632, 633, 631), (632, 634, 635, 633), (634, 636, 637, 635), (627, 629, 631, 633, 635, 637, 639, 625), (636, 638, 639, 637), (638, 624, 625, 639), (624, 638, 636, 634, 632, 630, 628, 626), (640, 641, 643, 642), (642, 643, 645, 644), (644, 645, 647, 646), (646, 647, 649, 648), (648, 649, 651, 650), (650, 651, 653, 652), (643, 641, 655, 653, 651, 649, 647, 645), (652, 653, 655, 654), (654, 655, 641, 640), (640, 642, 644, 646, 648, 650, 652, 654), (656, 658, 659, 657), (658, 660, 661, 659), (660, 662, 663, 661), (662, 664, 665, 663), (664, 666, 667, 665), (666, 668, 669, 667), (659, 661, 663, 665, 667, 669, 671, 657), (668, 670, 671, 669), (670, 656, 657, 671), (656, 670, 668, 666, 664, 662, 660, 658)])
me_cylinder_004.polygons.foreach_set('use_smooth', [True] * 593)
me_cylinder_004.polygons.foreach_set('material_index', [0, 0, 0, 0, 0, 0, 0, 0, 0, 0, 0, 0, 0, 0, 0, 0, 0, 0, 0, 0, 2, 2, 2, 2, 2, 2, 2, 2, 2, 2, 2, 2, 2, 2, 2, 2, 2, 2, 2, 2, 2, 2, 2, 2, 2, 2, 2, 2, 2, 2, 2, 2, 2, 2, 2, 2, 2, 2, 2, 2, 2, 2, 2, 2, 2, 2, 2, 2, 2, 2, 2, 2, 2, 2, 2, 2, 2, 2, 2, 2, 2, 2, 2, 2, 2, 2, 2, 2, 2, 2, 2, 2, 2, 2, 2, 2, 2, 2, 2, 2, 2, 2, 2, 2, 2, 2, 2, 2, 2, 2, 2, 2, 2, 2, 2, 2, 2, 2, 2, 2, 2, 2, 2, 2, 2, 2, 2, 2, 2, 2, 2, 2, 2, 2, 2, 2, 2, 2, 2, 2, 2, 2, 2, 2, 2, 2, 2, 2, 2, 0, 0, 0, 0, 0, 0, 0, 0, 0, 0, 0, 0, 0, 0, 0, 0, 0, 0, 0, 0, 0, 0, 0, 0, 0, 0, 0, 0, 0, 0, 0, 0, 1, 1, 1, 1, 1, 1, 1, 1, 1, 1, 1, 1, 1, 1, 1, 1, 1, 1, 1, 1, 1, 1, 1, 1, 1, 1, 1, 1, 1, 1, 1, 1, 2, 2, 2, 2, 2, 2, 2, 2, 2, 2, 2, 2, 2, 2, 2, 2, 2, 2, 2, 2, 2, 2, 2, 2, 2, 2, 2, 2, 2, 2, 2, 2, 2, 2, 2, 2, 2, 2, 2, 2, 2, 2, 2, 2, 2, 2, 2, 2, 2, 2, 2, 2, 2, 2, 2, 2, 2, 2, 2, 2, 2, 2, 2, 2, 2, 2, 2, 2, 2, 2, 2, 2, 2, 2, 2, 2, 2, 2, 2, 2, 2, 2, 2, 2, 2, 2, 2, 2, 2, 2, 2, 2, 2, 2, 2, 2, 2, 0, 2, 0, 2, 0, 2, 0, 2, 0, 2, 0, 2, 0, 2, 0, 2, 0, 2, 0, 2, 0, 2, 0, 2, 0, 2, 0, 2, 0, 2, 0, 2, 0, 2, 0, 2, 0, 2, 0, 2, 0, 2, 0, 2, 0, 2, 0, 2, 0, 2, 0, 2, 0, 2, 0, 2, 0, 2, 0, 2, 0, 2, 0, 2, 2, 2, 2, 2, 2, 2, 2, 2, 2, 2, 2, 2, 2, 2, 2, 2, 2, 2, 2, 2, 2, 2, 2, 2, 2, 2, 2, 2, 2, 2, 2, 2, 2, 2, 2, 2, 2, 2, 2, 2, 2, 2, 2, 2, 2, 2, 2, 2, 2, 2, 2, 2, 2, 2, 2, 2, 2, 2, 2, 2, 2, 2, 2, 2, 2, 2, 2, 2, 2, 2, 2, 2, 2, 2, 2, 2, 2, 2, 2, 2, 2, 2, 2, 2, 2, 2, 2, 2, 2, 2, 2, 2, 2, 2, 2, 2, 2, 2, 2, 2, 2, 2, 2, 2, 2, 2, 2, 2, 2, 2, 2, 2, 2, 2, 2, 2, 2, 2, 2, 2, 2, 2, 2, 2, 2, 2, 2, 2, 2, 2, 2, 2, 2, 2, 2, 2, 2, 2, 2, 2, 2, 2, 2, 2, 2, 2, 2, 2, 2, 2, 2, 2, 2, 2, 2, 2, 2, 2, 2, 0, 0, 0, 0, 0, 0, 0, 0, 0, 0, 0, 0, 0, 0, 0, 0, 0, 0, 0, 0, 0, 0, 0, 0, 0, 0, 0, 0, 0, 0, 0, 0, 0, 0, 0, 0, 0, 0, 0, 0, 0, 0, 0, 0, 0, 0, 0, 0, 0, 0, 0, 0, 0, 0, 0, 0, 0, 0, 0, 0])
_uv = me_cylinder_004.uv_layers.new(name='UVMap')
_uv.uv.foreach_set('vector', [1.0, 0.5, 1.0, 1.0, 0.875, 1.0, 0.875, 0.5, 0.875, 0.5, 0.875, 1.0, 0.75, 1.0, 0.75, 0.5, 0.75, 0.5, 0.75, 1.0, 0.625, 1.0, 0.625, 0.5, 0.625, 0.5, 0.625, 1.0, 0.5, 1.0, 0.5, 0.5, 0.5, 0.5, 0.5, 1.0, 0.375, 1.0, 0.375, 0.5, 0.375, 0.5, 0.375, 1.0, 0.25, 1.0, 0.25, 0.5, 0.4197, 0.4197, 0.25, 0.49, 0.08029, 0.4197, 0.01, 0.25, 0.08029, 0.08029, 0.25, 0.01, 0.4197, 0.08029, 0.49, 0.25, 0.25, 0.5, 0.25, 1.0, 0.125, 1.0, 0.125, 0.5, 0.125, 0.5, 0.125, 1.0, 0.0, 1.0, 0.0, 0.5, 0.75, 0.49, 0.9197, 0.4197, 0.99, 0.25, 0.9197, 0.08029, 0.75, 0.01, 0.5803, 0.08029, 0.51, 0.25, 0.5803, 0.4197, 1.0, 0.5, 0.875, 0.5, 0.875, 1.0, 1.0, 1.0, 0.875, 0.5, 0.75, 0.5, 0.75, 1.0, 0.875, 1.0, 0.75, 0.5, 0.625, 0.5, 0.625, 1.0, 0.75, 1.0, 0.625, 0.5, 0.5, 0.5, 0.5, 1.0, 0.625, 1.0, 0.5, 0.5, 0.375, 0.5, 0.375, 1.0, 0.5, 1.0, 0.375, 0.5, 0.25, 0.5, 0.25, 1.0, 0.375, 1.0, 0.4197, 0.4197, 0.49, 0.25, 0.4197, 0.08029, 0.25, 0.01, 0.08029, 0.08029, 0.01, 0.25, 0.08029, 0.4197, 0.25, 0.49, 0.25, 0.5, 0.125, 0.5, 0.125, 1.0, 0.25, 1.0, 0.125, 0.5, 0.0, 0.5, 0.0, 1.0, 0.125, 1.0, 0.75, 0.49, 0.5803, 0.4197, 0.51, 0.25, 0.5803, 0.08029, 0.75, 0.01, 0.9197, 0.08029, 0.99, 0.25, 0.9197, 0.4197, 0.75, 0.7848, 0.75, 0.9195, 0.7188, 0.9195, 0.7188, 0.7848, 0.25, 0.7848, 0.2812, 0.7848, 0.2812, 0.7848, 0.25, 0.7848, 0.2188, 0.7848, 0.2188, 0.9195, 0.1875, 0.9195, 0.1875, 0.7848, 0.2187, 0.7848, 0.25, 0.7848, 0.25, 0.7848, 0.2188, 0.7848, 0.5, 0.7848, 0.5, 0.9195, 0.4688, 0.9195, 0.4688, 0.7848, 0.1875, 0.7848, 0.2187, 0.7848, 0.2188, 0.7848, 0.1875, 0.7848, 0.7812, 0.7848, 0.7812, 0.9195, 0.75, 0.9195, 0.75, 0.7848, 0.1563, 0.7848, 0.1875, 0.7848, 0.1875, 0.7848, 0.1562, 0.7848, 0.9688, 0.7848, 1.0, 0.7848, 1.0, 0.7848, 0.9688, 0.7848, 0.25, 0.7848, 0.25, 0.9195, 0.2188, 0.9195, 0.2188, 0.7848, 0.125, 0.7848, 0.1563, 0.7848, 0.1562, 0.7848, 0.125, 0.7848, 0.9375, 0.7848, 0.9688, 0.7848, 0.9688, 0.7848, 0.9375, 0.7848, 0.5312, 0.7848, 0.5312, 0.9195, 0.5, 0.9195, 0.5, 0.7848, 0.09375, 0.7848, 0.125, 0.7848, 0.125, 0.7848, 0.09375, 0.7848, 0.8125, 0.7848, 0.8125, 0.9195, 0.7812, 0.9195, 0.7812, 0.7848, 0.9062, 0.7848, 0.9375, 0.7848, 0.9375, 0.7848, 0.9062, 0.7848, 0.0625, 0.7848, 0.09375, 0.7848, 0.09375, 0.7848, 0.0625, 0.7848, 0.875, 0.7848, 0.9062, 0.7848, 0.9062, 0.7848, 0.875, 0.7848, 0.2812, 0.7848, 0.2812, 0.9195, 0.25, 0.9195, 0.25, 0.7848, 0.03125, 0.7848, 0.0625, 0.7848, 0.0625, 0.7848, 0.03125, 0.7848, 0.8438, 0.7848, 0.875, 0.7848, 0.875, 0.7848, 0.8438, 0.7848, 0.5625, 0.7848, 0.5625, 0.9195, 0.5312, 0.9195, 0.5312, 0.7848, 0.0, 0.7848, 0.03125, 0.7848, 0.03125, 0.7848, 0.0, 0.7848, 0.8438, 0.7848, 0.8438, 0.9195, 0.8125, 0.9195, 0.8125, 0.7848, 0.8125, 0.7848, 0.8438, 0.7848, 0.8438, 0.7848, 0.8125, 0.7848, 0.03125, 0.7848, 0.03125, 0.9195, 0.0, 0.9195, 0.0, 0.7848, 0.7812, 0.7848, 0.8125, 0.7848, 0.8125, 0.7848, 0.7812, 0.7848, 0.3125, 0.7848, 0.3125, 0.9195, 0.2812, 0.9195, 0.2812, 0.7848, 0.75, 0.7848, 0.7812, 0.7848, 0.7812, 0.7848, 0.75, 0.7848, 0.5938, 0.7848, 0.5938, 0.9195, 0.5625, 0.9195, 0.5625, 0.7848, 0.4854, 0.2032, 0.49, 0.25, 0.49, 0.25, 0.4854, 0.2032, 0.875, 0.7848, 0.875, 0.9195, 0.8438, 0.9195, 0.8438, 0.7848, 0.7188, 0.7848, 0.75, 0.7848, 0.75, 0.7848, 0.7188, 0.7848, 0.5146, 0.2032, 0.5283, 0.1582, 0.5283, 0.1582, 0.5146, 0.2032, 0.5625, 0.5278, 0.5312, 0.5278, 0.5312, 0.5278, 0.5625, 0.5278, 0.8418, 0.02827, 0.8833, 0.05045, 0.8833, 0.05045, 0.8418, 0.02827, 0.5312, 0.5278, 0.5, 0.5278, 0.5, 0.5278, 0.5312, 0.5278, 0.9496, 0.3833, 0.9197, 0.4197, 0.9197, 0.4197, 0.9496, 0.3833, 0.7032, 0.4854, 0.6582, 0.4717, 0.6582, 0.4717, 0.7032, 0.4854, 0.5, 0.5278, 0.4688, 0.5278, 0.4688, 0.5278, 0.5, 0.5278, 0.5283, 0.1582, 0.5504, 0.1167, 0.5504, 0.1167, 0.5283, 0.1582, 0.4688, 0.5278, 0.4375, 0.5278, 0.4375, 0.5278, 0.4688, 0.5278, 0.8833, 0.05045, 0.9197, 0.08029, 0.9197, 0.08029, 0.8833, 0.05045, 0.4375, 0.5278, 0.4062, 0.5278, 0.4062, 0.5278, 0.4375, 0.5278, 0.9197, 0.4197, 0.8833, 0.4496, 0.8833, 0.4496, 0.9197, 0.4197, 0.6582, 0.4717, 0.6167, 0.4496, 0.6167, 0.4496, 0.6582, 0.4717, 0.4062, 0.5278, 0.375, 0.5278, 0.375, 0.5278, 0.4062, 0.5278, 0.5504, 0.1167, 0.5803, 0.08029, 0.5803, 0.08029, 0.5504, 0.1167, 0.375, 0.5278, 0.3438, 0.5278, 0.3438, 0.5278, 0.375, 0.5278, 0.9197, 0.08029, 0.9496, 0.1167, 0.9496, 0.1167, 0.9197, 0.08029, 0.8833, 0.4496, 0.8418, 0.4717, 0.8418, 0.4717, 0.8833, 0.4496, 0.3438, 0.5278, 0.3125, 0.5278, 0.3125, 0.5278, 0.3438, 0.5278, 0.6167, 0.4496, 0.5803, 0.4197, 0.5803, 0.4197, 0.6167, 0.4496, 0.3125, 0.5278, 0.2812, 0.5278, 0.2812, 0.5278, 0.3125, 0.5278, 0.5803, 0.08029, 0.6167, 0.05045, 0.6167, 0.05045, 0.5803, 0.08029, 0.2812, 0.5278, 0.25, 0.5278, 0.25, 0.5278, 0.2812, 0.5278, 0.9496, 0.1167, 0.9717, 0.1582, 0.9717, 0.1582, 0.9496, 0.1167, 0.25, 0.5278, 0.2188, 0.5278, 0.2188, 0.5278, 0.25, 0.5278, 0.8418, 0.4717, 0.7968, 0.4854, 0.7968, 0.4854, 0.8418, 0.4717, 0.5803, 0.4197, 0.5504, 0.3833, 0.5504, 0.3833, 0.5803, 0.4197, 0.2188, 0.5278, 0.1875, 0.5278, 0.1875, 0.5278, 0.2188, 0.5278, 0.6167, 0.05045, 0.6582, 0.02827, 0.6582, 0.02827, 0.6167, 0.05045, 0.1875, 0.5278, 0.1562, 0.5278, 0.1562, 0.5278, 0.1875, 0.5278, 0.9717, 0.1582, 0.9854, 0.2032, 0.9854, 0.2032, 0.9717, 0.1582, 1.0, 0.5278, 0.9688, 0.5278, 0.9688, 0.5278, 1.0, 0.5278, 0.03125, 0.5185, 0.03125, 0.5278, 0.0, 0.5278, 0.0, 0.5185, 0.0625, 0.5185, 0.0625, 0.5278, 0.03125, 0.5278, 0.03125, 0.5185, 0.09375, 0.5185, 0.09375, 0.5278, 0.0625, 0.5278, 0.0625, 0.5185, 0.125, 0.5185, 0.125, 0.5278, 0.09375, 0.5278, 0.09375, 0.5185, 0.1562, 0.5185, 0.1562, 0.5278, 0.125, 0.5278, 0.125, 0.5185, 0.1875, 0.5185, 0.1875, 0.5278, 0.1562, 0.5278, 0.1562, 0.5185, 0.2188, 0.5185, 0.2188, 0.5278, 0.1875, 0.5278, 0.1875, 0.5185, 0.25, 0.5185, 0.25, 0.5278, 0.2188, 0.5278, 0.2188, 0.5185, 0.2812, 0.5185, 0.2812, 0.5278, 0.25, 0.5278, 0.25, 0.5185, 0.3125, 0.5185, 0.3125, 0.5278, 0.2812, 0.5278, 0.2812, 0.5185, 0.3438, 0.5185, 0.3438, 0.5278, 0.3125, 0.5278, 0.3125, 0.5185, 0.375, 0.5185, 0.375, 0.5278, 0.3438, 0.5278, 0.3438, 0.5185, 0.4062, 0.5185, 0.4062, 0.5278, 0.375, 0.5278, 0.375, 0.5185, 0.4375, 0.5185, 0.4375, 0.5278, 0.4062, 0.5278, 0.4062, 0.5185, 0.4687, 0.5185, 0.4688, 0.5278, 0.4375, 0.5278, 0.4375, 0.5185, 0.5, 0.5185, 0.5, 0.5278, 0.4688, 0.5278, 0.4687, 0.5185, 0.5312, 0.5185, 0.5312, 0.5278, 0.5, 0.5278, 0.5, 0.5185, 0.5625, 0.5185, 0.5625, 0.5278, 0.5312, 0.5278, 0.5312, 0.5185, 0.5938, 0.5185, 0.5938, 0.5278, 0.5625, 0.5278, 0.5625, 0.5185, 0.625, 0.5185, 0.625, 0.5278, 0.5938, 0.5278, 0.5938, 0.5185, 0.6562, 0.5185, 0.6562, 0.5278, 0.625, 0.5278, 0.625, 0.5185, 0.6875, 0.5185, 0.6875, 0.5278, 0.6562, 0.5278, 0.6562, 0.5185, 0.7188, 0.5185, 0.7188, 0.5278, 0.6875, 0.5278, 0.6875, 0.5185, 0.75, 0.5185, 0.75, 0.5278, 0.7188, 0.5278, 0.7188, 0.5185, 0.7812, 0.5185, 0.7812, 0.5278, 0.75, 0.5278, 0.75, 0.5185, 0.8125, 0.5185, 0.8125, 0.5278, 0.7812, 0.5278, 0.7812, 0.5185, 0.8437, 0.5185, 0.8438, 0.5278, 0.8125, 0.5278, 0.8125, 0.5185, 0.875, 0.5185, 0.875, 0.5278, 0.8438, 0.5278, 0.8437, 0.5185, 0.9062, 0.5185, 0.9062, 0.5278, 0.875, 0.5278, 0.875, 0.5185, 0.9375, 0.5185, 0.9375, 0.5278, 0.9062, 0.5278, 0.9062, 0.5185, 0.9688, 0.5185, 0.9688, 0.5278, 0.9375, 0.5278, 0.9375, 0.5185, 1.0, 0.5185, 1.0, 0.5278, 0.9688, 0.5278, 0.9688, 0.5185, 0.5938, 0.5278, 0.5625, 0.5278, 0.5625, 0.5278, 0.5938, 0.5278, 0.75, 0.49, 0.7032, 0.4854, 0.7032, 0.4854, 0.75, 0.49, 0.625, 0.5278, 0.5938, 0.5278, 0.5938, 0.5278, 0.625, 0.5278, 0.9717, 0.3418, 0.9496, 0.3833, 0.9496, 0.3833, 0.9717, 0.3418, 0.7968, 0.01461, 0.8418, 0.02827, 0.8418, 0.02827, 0.7968, 0.01461, 0.6562, 0.5278, 0.625, 0.5278, 0.625, 0.5278, 0.6562, 0.5278, 0.51, 0.25, 0.5146, 0.2032, 0.5146, 0.2032, 0.51, 0.25, 0.6875, 0.5278, 0.6562, 0.5278, 0.6562, 0.5278, 0.6875, 0.5278, 0.7188, 0.5278, 0.6875, 0.5278, 0.6875, 0.5278, 0.7188, 0.5278, 0.9854, 0.2968, 0.9717, 0.3418, 0.9717, 0.3418, 0.9854, 0.2968, 0.75, 0.01, 0.7968, 0.01461, 0.7968, 0.01461, 0.75, 0.01, 0.75, 0.5278, 0.7188, 0.5278, 0.7188, 0.5278, 0.75, 0.5278, 0.5146, 0.2968, 0.51, 0.25, 0.51, 0.25, 0.5146, 0.2968, 0.7812, 0.5278, 0.75, 0.5278, 0.75, 0.5278, 0.7812, 0.5278, 0.8125, 0.5278, 0.7812, 0.5278, 0.7812, 0.5278, 0.8125, 0.5278, 0.99, 0.25, 0.9854, 0.2968, 0.9854, 0.2968, 0.99, 0.25, 0.7032, 0.01461, 0.75, 0.01, 0.75, 0.01, 0.7032, 0.01461, 0.8438, 0.5278, 0.8125, 0.5278, 0.8125, 0.5278, 0.8438, 0.5278, 0.03125, 0.5278, 0.0, 0.5278, 0.0, 0.5278, 0.03125, 0.5278, 0.5283, 0.3418, 0.5146, 0.2968, 0.5146, 0.2968, 0.5283, 0.3418, 0.875, 0.5278, 0.8438, 0.5278, 0.8438, 0.5278, 0.875, 0.5278, 0.0625, 0.5278, 0.03125, 0.5278, 0.03125, 0.5278, 0.0625, 0.5278, 0.9062, 0.5278, 0.875, 0.5278, 0.875, 0.5278, 0.9062, 0.5278, 0.9854, 0.2032, 0.99, 0.25, 0.99, 0.25, 0.9854, 0.2032, 0.09375, 0.5278, 0.0625, 0.5278, 0.0625, 0.5278, 0.09375, 0.5278, 0.6582, 0.02827, 0.7032, 0.01461, 0.7032, 0.01461, 0.6582, 0.02827, 0.9375, 0.5278, 0.9062, 0.5278, 0.9062, 0.5278, 0.9375, 0.5278, 0.7968, 0.4854, 0.75, 0.49, 0.75, 0.49, 0.7968, 0.4854, 0.125, 0.5278, 0.09375, 0.5278, 0.09375, 0.5278, 0.125, 0.5278, 0.5504, 0.3833, 0.5283, 0.3418, 0.5283, 0.3418, 0.5504, 0.3833, 0.9688, 0.5278, 0.9375, 0.5278, 0.9375, 0.5278, 0.9688, 0.5278, 0.1562, 0.5278, 0.125, 0.5278, 0.125, 0.5278, 0.1562, 0.5278, 0.7953, 0.4779, 0.75, 0.4824, 0.75, 0.49, 0.7968, 0.4854, 0.8389, 0.4647, 0.7953, 0.4779, 0.7968, 0.4854, 0.8418, 0.4717, 0.8791, 0.4432, 0.8389, 0.4647, 0.8418, 0.4717, 0.8833, 0.4496, 0.9143, 0.4143, 0.8791, 0.4432, 0.8833, 0.4496, 0.9197, 0.4197, 0.9432, 0.3791, 0.9143, 0.4143, 0.9197, 0.4197, 0.9496, 0.3833, 0.9647, 0.3389, 0.9432, 0.3791, 0.9496, 0.3833, 0.9717, 0.3418, 0.9779, 0.2953, 0.9647, 0.3389, 0.9717, 0.3418, 0.9854, 0.2968, 0.9824, 0.25, 0.9779, 0.2953, 0.9854, 0.2968, 0.99, 0.25, 0.9779, 0.2047, 0.9824, 0.25, 0.99, 0.25, 0.9854, 0.2032, 0.9647, 0.1611, 0.9779, 0.2047, 0.9854, 0.2032, 0.9717, 0.1582, 0.9432, 0.1209, 0.9647, 0.1611, 0.9717, 0.1582, 0.9496, 0.1167, 0.9143, 0.08567, 0.9432, 0.1209, 0.9496, 0.1167, 0.9197, 0.08029, 0.8791, 0.05677, 0.9143, 0.08567, 0.9197, 0.08029, 0.8833, 0.05045, 0.8389, 0.0353, 0.8791, 0.05677, 0.8833, 0.05045, 0.8418, 0.02827, 0.7953, 0.02207, 0.8389, 0.0353, 0.8418, 0.02827, 0.7968, 0.01461, 0.75, 0.01761, 0.7953, 0.02207, 0.7968, 0.01461, 0.75, 0.01, 0.7047, 0.02207, 0.75, 0.01761, 0.75, 0.01, 0.7032, 0.01461, 0.6611, 0.0353, 0.7047, 0.02207, 0.7032, 0.01461, 0.6582, 0.02827, 0.6209, 0.05677, 0.6611, 0.0353, 0.6582, 0.02827, 0.6167, 0.05045, 0.5857, 0.08567, 0.6209, 0.05677, 0.6167, 0.05045, 0.5803, 0.08029, 0.5568, 0.1209, 0.5857, 0.08567, 0.5803, 0.08029, 0.5504, 0.1167, 0.5353, 0.1611, 0.5568, 0.1209, 0.5504, 0.1167, 0.5283, 0.1582, 0.5221, 0.2047, 0.5353, 0.1611, 0.5283, 0.1582, 0.5146, 0.2032, 0.5176, 0.25, 0.5221, 0.2047, 0.5146, 0.2032, 0.51, 0.25, 0.5221, 0.2953, 0.5176, 0.25, 0.51, 0.25, 0.5146, 0.2968, 0.5353, 0.3389, 0.5221, 0.2953, 0.5146, 0.2968, 0.5283, 0.3418, 0.5568, 0.3791, 0.5353, 0.3389, 0.5283, 0.3418, 0.5504, 0.3833, 0.5857, 0.4143, 0.5568, 0.3791, 0.5504, 0.3833, 0.5803, 0.4197, 0.6209, 0.4432, 0.5857, 0.4143, 0.5803, 0.4197, 0.6167, 0.4496, 0.6611, 0.4647, 0.6209, 0.4432, 0.6167, 0.4496, 0.6582, 0.4717, 0.7047, 0.4779, 0.6611, 0.4647, 0.6582, 0.4717, 0.7032, 0.4854, 0.75, 0.4824, 0.7047, 0.4779, 0.7032, 0.4854, 0.75, 0.49, 0.03125, 0.5278, 0.03125, 0.7848, 0.0, 0.7848, 0.0, 0.5278, 0.0625, 0.5278, 0.0625, 0.7848, 0.03125, 0.7848, 0.03125, 0.5278, 0.09375, 0.5278, 0.09375, 0.7848, 0.0625, 0.7848, 0.0625, 0.5278, 0.125, 0.5278, 0.125, 0.7848, 0.09375, 0.7848, 0.09375, 0.5278, 0.1562, 0.5278, 0.1562, 0.7848, 0.125, 0.7848, 0.125, 0.5278, 0.1875, 0.5278, 0.1875, 0.7848, 0.1562, 0.7848, 0.1562, 0.5278, 0.2188, 0.5278, 0.2188, 0.7848, 0.1875, 0.7848, 0.1875, 0.5278, 0.25, 0.5278, 0.25, 0.7848, 0.2188, 0.7848, 0.2188, 0.5278, 0.2812, 0.5278, 0.2812, 0.7848, 0.25, 0.7848, 0.25, 0.5278, 0.3125, 0.5278, 0.3125, 0.7848, 0.2812, 0.7848, 0.2812, 0.5278, 0.3438, 0.5278, 0.3438, 0.7848, 0.3125, 0.7848, 0.3125, 0.5278, 0.375, 0.5278, 0.375, 0.7848, 0.3438, 0.7848, 0.3438, 0.5278, 0.4062, 0.5278, 0.4062, 0.7848, 0.375, 0.7848, 0.375, 0.5278, 0.4375, 0.5278, 0.4375, 0.7848, 0.4062, 0.7848, 0.4062, 0.5278, 0.4688, 0.5278, 0.4688, 0.7848, 0.4375, 0.7848, 0.4375, 0.5278, 0.5, 0.5278, 0.5, 0.7848, 0.4688, 0.7848, 0.4688, 0.5278, 0.5312, 0.5278, 0.5312, 0.7848, 0.5, 0.7848, 0.5, 0.5278, 0.5625, 0.5278, 0.5625, 0.7848, 0.5312, 0.7848, 0.5312, 0.5278, 0.5938, 0.5278, 0.5938, 0.7848, 0.5625, 0.7848, 0.5625, 0.5278, 0.625, 0.5278, 0.625, 0.7848, 0.5938, 0.7848, 0.5938, 0.5278, 0.6562, 0.5278, 0.6562, 0.7848, 0.625, 0.7848, 0.625, 0.5278, 0.6875, 0.5278, 0.6875, 0.7848, 0.6562, 0.7848, 0.6562, 0.5278, 0.7188, 0.5278, 0.7188, 0.7848, 0.6875, 0.7848, 0.6875, 0.5278, 0.75, 0.5278, 0.75, 0.7848, 0.7188, 0.7848, 0.7188, 0.5278, 0.7812, 0.5278, 0.7812, 0.7848, 0.75, 0.7848, 0.75, 0.5278, 0.8125, 0.5278, 0.8125, 0.7848, 0.7812, 0.7848, 0.7812, 0.5278, 0.8438, 0.5278, 0.8438, 0.7848, 0.8125, 0.7848, 0.8125, 0.5278, 0.875, 0.5278, 0.875, 0.7848, 0.8438, 0.7848, 0.8438, 0.5278, 0.9062, 0.5278, 0.9062, 0.7848, 0.875, 0.7848, 0.875, 0.5278, 0.9375, 0.5278, 0.9375, 0.7848, 0.9062, 0.7848, 0.9062, 0.5278, 0.9688, 0.5278, 0.9688, 0.7848, 0.9375, 0.7848, 0.9375, 0.5278, 1.0, 0.5278, 1.0, 0.7848, 0.9688, 0.7848, 0.9688, 0.5278, 1.0, 0.5, 1.0, 0.5093, 0.9688, 0.5093, 0.9688, 0.5, 1.0, 0.5093, 1.0, 0.5185, 0.9688, 0.5185, 0.9688, 0.5093, 0.9688, 0.5, 0.9688, 0.5093, 0.9375, 0.5093, 0.9375, 0.5, 0.9688, 0.5093, 0.9688, 0.5185, 0.9375, 0.5185, 0.9375, 0.5093, 0.9375, 0.5, 0.9375, 0.5093, 0.9062, 0.5093, 0.9062, 0.5, 0.9375, 0.5093, 0.9375, 0.5185, 0.9062, 0.5185, 0.9062, 0.5093, 0.9062, 0.5, 0.9062, 0.5093, 0.875, 0.5093, 0.875, 0.5, 0.9062, 0.5093, 0.9062, 0.5185, 0.875, 0.5185, 0.875, 0.5093, 0.875, 0.5, 0.875, 0.5093, 0.8438, 0.5093, 0.8438, 0.5, 0.875, 0.5093, 0.875, 0.5185, 0.8437, 0.5185, 0.8438, 0.5093, 0.8438, 0.5, 0.8438, 0.5093, 0.8125, 0.5093, 0.8125, 0.5, 0.8438, 0.5093, 0.8437, 0.5185, 0.8125, 0.5185, 0.8125, 0.5093, 0.8125, 0.5, 0.8125, 0.5093, 0.7812, 0.5093, 0.7812, 0.5, 0.8125, 0.5093, 0.8125, 0.5185, 0.7812, 0.5185, 0.7812, 0.5093, 0.7812, 0.5, 0.7812, 0.5093, 0.75, 0.5093, 0.75, 0.5, 0.7812, 0.5093, 0.7812, 0.5185, 0.75, 0.5185, 0.75, 0.5093, 0.75, 0.5, 0.75, 0.5093, 0.7188, 0.5093, 0.7188, 0.5, 0.75, 0.5093, 0.75, 0.5185, 0.7188, 0.5185, 0.7188, 0.5093, 0.7188, 0.5, 0.7188, 0.5093, 0.6875, 0.5093, 0.6875, 0.5, 0.7188, 0.5093, 0.7188, 0.5185, 0.6875, 0.5185, 0.6875, 0.5093, 0.6875, 0.5, 0.6875, 0.5093, 0.6562, 0.5093, 0.6562, 0.5, 0.6875, 0.5093, 0.6875, 0.5185, 0.6562, 0.5185, 0.6562, 0.5093, 0.6562, 0.5, 0.6562, 0.5093, 0.625, 0.5093, 0.625, 0.5, 0.6562, 0.5093, 0.6562, 0.5185, 0.625, 0.5185, 0.625, 0.5093, 0.625, 0.5, 0.625, 0.5093, 0.5938, 0.5093, 0.5938, 0.5, 0.625, 0.5093, 0.625, 0.5185, 0.5938, 0.5185, 0.5938, 0.5093, 0.5938, 0.5, 0.5938, 0.5093, 0.5625, 0.5093, 0.5625, 0.5, 0.5938, 0.5093, 0.5938, 0.5185, 0.5625, 0.5185, 0.5625, 0.5093, 0.5625, 0.5, 0.5625, 0.5093, 0.5312, 0.5093, 0.5312, 0.5, 0.5625, 0.5093, 0.5625, 0.5185, 0.5312, 0.5185, 0.5312, 0.5093, 0.5312, 0.5, 0.5312, 0.5093, 0.5, 0.5093, 0.5, 0.5, 0.5312, 0.5093, 0.5312, 0.5185, 0.5, 0.5185, 0.5, 0.5093, 0.5, 0.5, 0.5, 0.5093, 0.4688, 0.5093, 0.4688, 0.5, 0.5, 0.5093, 0.5, 0.5185, 0.4687, 0.5185, 0.4688, 0.5093, 0.4688, 0.5, 0.4688, 0.5093, 0.4375, 0.5093, 0.4375, 0.5, 0.4688, 0.5093, 0.4687, 0.5185, 0.4375, 0.5185, 0.4375, 0.5093, 0.4375, 0.5, 0.4375, 0.5093, 0.4062, 0.5093, 0.4062, 0.5, 0.4375, 0.5093, 0.4375, 0.5185, 0.4062, 0.5185, 0.4062, 0.5093, 0.4062, 0.5, 0.4062, 0.5093, 0.375, 0.5093, 0.375, 0.5, 0.4062, 0.5093, 0.4062, 0.5185, 0.375, 0.5185, 0.375, 0.5093, 0.375, 0.5, 0.375, 0.5093, 0.3438, 0.5093, 0.3438, 0.5, 0.375, 0.5093, 0.375, 0.5185, 0.3438, 0.5185, 0.3438, 0.5093, 0.3438, 0.5, 0.3438, 0.5093, 0.3125, 0.5093, 0.3125, 0.5, 0.3438, 0.5093, 0.3438, 0.5185, 0.3125, 0.5185, 0.3125, 0.5093, 0.3125, 0.5, 0.3125, 0.5093, 0.2812, 0.5093, 0.2812, 0.5, 0.3125, 0.5093, 0.3125, 0.5185, 0.2812, 0.5185, 0.2812, 0.5093, 0.2812, 0.5, 0.2812, 0.5093, 0.25, 0.5093, 0.25, 0.5, 0.2812, 0.5093, 0.2812, 0.5185, 0.25, 0.5185, 0.25, 0.5093, 0.25, 0.5, 0.25, 0.5093, 0.2188, 0.5093, 0.2188, 0.5, 0.25, 0.5093, 0.25, 0.5185, 0.2188, 0.5185, 0.2188, 0.5093, 0.2188, 0.5, 0.2188, 0.5093, 0.1875, 0.5093, 0.1875, 0.5, 0.2188, 0.5093, 0.2188, 0.5185, 0.1875, 0.5185, 0.1875, 0.5093, 0.1875, 0.5, 0.1875, 0.5093, 0.1562, 0.5093, 0.1562, 0.5, 0.1875, 0.5093, 0.1875, 0.5185, 0.1562, 0.5185, 0.1562, 0.5093, 0.1562, 0.5, 0.1562, 0.5093, 0.125, 0.5093, 0.125, 0.5, 0.1562, 0.5093, 0.1562, 0.5185, 0.125, 0.5185, 0.125, 0.5093, 0.125, 0.5, 0.125, 0.5093, 0.09375, 0.5093, 0.09375, 0.5, 0.125, 0.5093, 0.125, 0.5185, 0.09375, 0.5185, 0.09375, 0.5093, 0.09375, 0.5, 0.09375, 0.5093, 0.0625, 0.5093, 0.0625, 0.5, 0.09375, 0.5093, 0.09375, 0.5185, 0.0625, 0.5185, 0.0625, 0.5093, 0.0625, 0.5, 0.0625, 0.5093, 0.03125, 0.5093, 0.03125, 0.5, 0.0625, 0.5093, 0.0625, 0.5185, 0.03125, 0.5185, 0.03125, 0.5093, 0.03125, 0.5, 0.03125, 0.5093, 0.0, 0.5093, 0.0, 0.5, 0.03125, 0.5093, 0.03125, 0.5185, 0.0, 0.5185, 0.0, 0.5093, 1.0, 0.7848, 1.0, 0.9195, 0.9688, 0.9195, 0.9688, 0.7848, 0.2812, 0.7848, 0.3125, 0.7848, 0.3125, 0.7848, 0.2812, 0.7848, 0.4688, 0.7848, 0.4688, 0.9195, 0.4375, 0.9195, 0.4375, 0.7848, 0.3125, 0.7848, 0.3438, 0.7848, 0.3438, 0.7848, 0.3125, 0.7848, 0.9688, 0.7848, 0.9688, 0.9195, 0.9375, 0.9195, 0.9375, 0.7848, 0.1875, 0.7848, 0.1875, 0.9195, 0.1562, 0.9195, 0.1562, 0.7848, 0.3438, 0.7848, 0.375, 0.7848, 0.375, 0.7848, 0.3438, 0.7848, 0.7188, 0.7848, 0.7188, 0.9195, 0.6875, 0.9195, 0.6875, 0.7848, 0.375, 0.7848, 0.4062, 0.7848, 0.4062, 0.7848, 0.375, 0.7848, 0.4375, 0.7848, 0.4375, 0.9195, 0.4062, 0.9195, 0.4062, 0.7848, 0.4062, 0.7848, 0.4375, 0.7848, 0.4375, 0.7848, 0.4062, 0.7848, 0.1562, 0.7848, 0.1562, 0.9195, 0.125, 0.9195, 0.125, 0.7848, 0.4375, 0.7848, 0.4687, 0.7848, 0.4688, 0.7848, 0.4375, 0.7848, 0.6875, 0.7848, 0.6875, 0.9195, 0.6562, 0.9195, 0.6562, 0.7848, 0.4687, 0.7848, 0.5, 0.7848, 0.5, 0.7848, 0.4688, 0.7848, 0.4062, 0.7848, 0.4062, 0.9195, 0.375, 0.9195, 0.375, 0.7848, 0.5, 0.7848, 0.5312, 0.7848, 0.5312, 0.7848, 0.5, 0.7848, 0.125, 0.7848, 0.125, 0.9195, 0.09375, 0.9195, 0.09375, 0.7848, 0.9375, 0.7848, 0.9375, 0.9195, 0.9062, 0.9195, 0.9062, 0.7848, 0.5312, 0.7848, 0.5625, 0.7848, 0.5625, 0.7848, 0.5312, 0.7848, 0.6562, 0.7848, 0.6562, 0.9195, 0.625, 0.9195, 0.625, 0.7848, 0.5625, 0.7848, 0.5938, 0.7848, 0.5938, 0.7848, 0.5625, 0.7848, 0.375, 0.7848, 0.375, 0.9195, 0.3438, 0.9195, 0.3438, 0.7848, 0.5938, 0.7848, 0.625, 0.7848, 0.625, 0.7848, 0.5938, 0.7848, 0.09375, 0.7848, 0.09375, 0.9195, 0.0625, 0.9195, 0.0625, 0.7848, 0.625, 0.7848, 0.6562, 0.7848, 0.6562, 0.7848, 0.625, 0.7848, 0.9062, 0.7848, 0.9062, 0.9195, 0.875, 0.9195, 0.875, 0.7848, 0.625, 0.7848, 0.625, 0.9195, 0.5938, 0.9195, 0.5938, 0.7848, 0.6562, 0.7848, 0.6875, 0.7848, 0.6875, 0.7848, 0.6562, 0.7848, 0.3438, 0.7848, 0.3438, 0.9195, 0.3125, 0.9195, 0.3125, 0.7848, 0.6875, 0.7848, 0.7188, 0.7848, 0.7188, 0.7848, 0.6875, 0.7848, 0.0625, 0.7848, 0.0625, 0.9195, 0.03125, 0.9195, 0.03125, 0.7848, 0.6875, 0.7848, 0.7188, 0.7848, 0.7187, 0.7848, 0.6875, 0.7848, 0.6875, 0.7848, 0.7187, 0.7848, 0.7188, 0.7848, 0.6875, 0.7848, 0.6562, 0.7848, 0.6875, 0.7848, 0.6875, 0.7848, 0.6562, 0.7848, 0.6562, 0.7848, 0.6875, 0.7848, 0.6875, 0.7848, 0.6562, 0.7848, 0.625, 0.7848, 0.6562, 0.7848, 0.6562, 0.7848, 0.625, 0.7848, 0.625, 0.7848, 0.6562, 0.7848, 0.6562, 0.7848, 0.625, 0.7848, 0.5938, 0.7848, 0.625, 0.7848, 0.625, 0.7848, 0.5938, 0.7848, 0.5938, 0.7848, 0.625, 0.7848, 0.625, 0.7848, 0.5938, 0.7848, 0.5625, 0.7848, 0.5938, 0.7848, 0.5938, 0.7848, 0.5625, 0.7848, 0.5625, 0.7848, 0.5938, 0.7848, 0.5938, 0.7848, 0.5625, 0.7848, 0.5312, 0.7848, 0.5625, 0.7848, 0.5625, 0.7848, 0.5312, 0.7848, 0.5312, 0.7848, 0.5625, 0.7848, 0.5625, 0.7848, 0.5312, 0.7848, 0.5, 0.7848, 0.5312, 0.7848, 0.5312, 0.7848, 0.5, 0.7848, 0.5, 0.7848, 0.5312, 0.7848, 0.5312, 0.7848, 0.5, 0.7848, 0.4688, 0.7848, 0.5, 0.7848, 0.5, 0.7848, 0.4687, 0.7848, 0.4687, 0.7848, 0.5, 0.7848, 0.5, 0.7848, 0.4687, 0.7848, 0.4375, 0.7848, 0.4688, 0.7848, 0.4687, 0.7848, 0.4375, 0.7848, 0.4375, 0.7848, 0.4687, 0.7848, 0.4687, 0.7848, 0.4375, 0.7848, 0.4062, 0.7848, 0.4375, 0.7848, 0.4375, 0.7848, 0.4062, 0.7848, 0.4062, 0.7848, 0.4375, 0.7848, 0.4375, 0.7848, 0.4062, 0.7848, 0.375, 0.7848, 0.4062, 0.7848, 0.4062, 0.7848, 0.375, 0.7848, 0.375, 0.7848, 0.4062, 0.7848, 0.4062, 0.7848, 0.375, 0.7848, 0.3438, 0.7848, 0.375, 0.7848, 0.375, 0.7848, 0.3438, 0.7848, 0.3438, 0.7848, 0.375, 0.7848, 0.375, 0.7848, 0.3438, 0.7848, 0.3125, 0.7848, 0.3438, 0.7848, 0.3438, 0.7848, 0.3125, 0.7848, 0.3125, 0.7848, 0.3438, 0.7848, 0.3438, 0.7848, 0.3125, 0.7848, 0.2812, 0.7848, 0.3125, 0.7848, 0.3125, 0.7848, 0.2812, 0.7848, 0.2812, 0.7848, 0.3125, 0.7848, 0.3125, 0.7848, 0.2812, 0.7848, 0.7188, 0.7848, 0.75, 0.7848, 0.75, 0.7848, 0.7187, 0.7848, 0.7187, 0.7848, 0.75, 0.7848, 0.75, 0.7848, 0.7188, 0.7848, 0.75, 0.7848, 0.7812, 0.7848, 0.7813, 0.7848, 0.75, 0.7848, 0.75, 0.7848, 0.7813, 0.7848, 0.7812, 0.7848, 0.75, 0.7848, 0.7812, 0.7848, 0.8125, 0.7848, 0.8125, 0.7848, 0.7813, 0.7848, 0.7813, 0.7848, 0.8125, 0.7848, 0.8125, 0.7848, 0.7812, 0.7848, 0.8125, 0.7848, 0.8438, 0.7848, 0.8437, 0.7848, 0.8125, 0.7848, 0.8125, 0.7848, 0.8437, 0.7848, 0.8438, 0.7848, 0.8125, 0.7848, 0.0, 0.7848, 0.03125, 0.7848, 0.03125, 0.7848, 0.0, 0.7848, 0.0, 0.7848, 0.03125, 0.7848, 0.03125, 0.7848, 0.0, 0.7848, 0.8438, 0.7848, 0.875, 0.7848, 0.875, 0.7848, 0.8437, 0.7848, 0.8437, 0.7848, 0.875, 0.7848, 0.875, 0.7848, 0.8438, 0.7848, 0.03125, 0.7848, 0.0625, 0.7848, 0.0625, 0.7848, 0.03125, 0.7848, 0.03125, 0.7848, 0.0625, 0.7848, 0.0625, 0.7848, 0.03125, 0.7848, 0.875, 0.7848, 0.9062, 0.7848, 0.9062, 0.7848, 0.875, 0.7848, 0.875, 0.7848, 0.9062, 0.7848, 0.9062, 0.7848, 0.875, 0.7848, 0.0625, 0.7848, 0.09375, 0.7848, 0.09375, 0.7848, 0.0625, 0.7848, 0.0625, 0.7848, 0.09375, 0.7848, 0.09375, 0.7848, 0.0625, 0.7848, 0.9062, 0.7848, 0.9375, 0.7848, 0.9375, 0.7848, 0.9062, 0.7848, 0.9062, 0.7848, 0.9375, 0.7848, 0.9375, 0.7848, 0.9062, 0.7848, 0.09375, 0.7848, 0.125, 0.7848, 0.125, 0.7848, 0.09375, 0.7848, 0.09375, 0.7848, 0.125, 0.7848, 0.125, 0.7848, 0.09375, 0.7848, 0.9375, 0.7848, 0.9688, 0.7848, 0.9688, 0.7848, 0.9375, 0.7848, 0.9375, 0.7848, 0.9688, 0.7848, 0.9688, 0.7848, 0.9375, 0.7848, 0.125, 0.7848, 0.1562, 0.7848, 0.1562, 0.7848, 0.125, 0.7848, 0.125, 0.7848, 0.1562, 0.7848, 0.1563, 0.7848, 0.125, 0.7848, 0.9688, 0.7848, 1.0, 0.7848, 1.0, 0.7848, 0.9688, 0.7848, 0.9688, 0.7848, 1.0, 0.7848, 1.0, 0.7848, 0.9688, 0.7848, 0.1562, 0.7848, 0.1875, 0.7848, 0.1875, 0.7848, 0.1562, 0.7848, 0.1562, 0.7848, 0.1875, 0.7848, 0.1875, 0.7848, 0.1563, 0.7848, 0.1875, 0.7848, 0.2188, 0.7848, 0.2188, 0.7848, 0.1875, 0.7848, 0.1875, 0.7848, 0.2188, 0.7848, 0.2187, 0.7848, 0.1875, 0.7848, 0.2188, 0.7848, 0.25, 0.7848, 0.25, 0.7848, 0.2188, 0.7848, 0.2188, 0.7848, 0.25, 0.7848, 0.25, 0.7848, 0.2187, 0.7848, 0.25, 0.7848, 0.2812, 0.7848, 0.2812, 0.7848, 0.25, 0.7848, 0.25, 0.7848, 0.2812, 0.7848, 0.2812, 0.7848, 0.25, 0.7848, 0.9647, 0.3389, 0.9779, 0.2953, 0.9779, 0.2953, 0.9647, 0.3389, 0.5857, 0.08567, 0.5568, 0.1209, 0.5568, 0.1209, 0.5857, 0.08567, 0.9779, 0.2953, 0.9824, 0.25, 0.9824, 0.25, 0.9779, 0.2953, 0.5568, 0.1209, 0.5353, 0.1611, 0.5353, 0.1611, 0.5568, 0.1209, 0.9824, 0.25, 0.9779, 0.2047, 0.9779, 0.2047, 0.9824, 0.25, 0.5353, 0.1611, 0.5221, 0.2047, 0.5221, 0.2047, 0.5353, 0.1611, 0.9779, 0.2047, 0.9647, 0.1611, 0.9647, 0.1611, 0.9779, 0.2047, 0.5221, 0.2047, 0.5176, 0.25, 0.5176, 0.25, 0.5221, 0.2047, 0.9647, 0.1611, 0.9432, 0.1209, 0.9432, 0.1209, 0.9647, 0.1611, 0.5176, 0.25, 0.5221, 0.2953, 0.5221, 0.2953, 0.5176, 0.25, 0.9432, 0.1209, 0.9143, 0.08567, 0.9143, 0.08567, 0.9432, 0.1209, 0.5221, 0.2953, 0.5353, 0.3389, 0.5353, 0.3389, 0.5221, 0.2953, 0.9143, 0.08567, 0.8791, 0.05677, 0.8791, 0.05677, 0.9143, 0.08567, 0.5353, 0.3389, 0.5568, 0.3791, 0.5568, 0.3791, 0.5353, 0.3389, 0.8791, 0.05677, 0.8389, 0.0353, 0.8389, 0.0353, 0.8791, 0.05677, 0.75, 0.4824, 0.7953, 0.4779, 0.7953, 0.4779, 0.75, 0.4824, 0.5568, 0.3791, 0.5857, 0.4143, 0.5857, 0.4143, 0.5568, 0.3791, 0.8389, 0.0353, 0.7953, 0.02207, 0.7953, 0.02207, 0.8389, 0.0353, 0.7953, 0.4779, 0.8389, 0.4647, 0.8389, 0.4647, 0.7953, 0.4779, 0.5857, 0.4143, 0.6209, 0.4432, 0.6209, 0.4432, 0.5857, 0.4143, 0.7953, 0.02207, 0.75, 0.01761, 0.75, 0.01761, 0.7953, 0.02207, 0.8389, 0.4647, 0.8791, 0.4432, 0.8791, 0.4432, 0.8389, 0.4647, 0.6209, 0.4432, 0.6611, 0.4647, 0.6611, 0.4647, 0.6209, 0.4432, 0.75, 0.01761, 0.7047, 0.02207, 0.7047, 0.02207, 0.75, 0.01761, 0.8791, 0.4432, 0.9143, 0.4143, 0.9143, 0.4143, 0.8791, 0.4432, 0.6611, 0.4647, 0.7047, 0.4779, 0.7047, 0.4779, 0.6611, 0.4647, 0.7047, 0.02207, 0.6611, 0.0353, 0.6611, 0.0353, 0.7047, 0.02207, 0.9143, 0.4143, 0.9432, 0.3791, 0.9432, 0.3791, 0.9143, 0.4143, 0.7047, 0.4779, 0.75, 0.4824, 0.75, 0.4824, 0.7047, 0.4779, 0.6611, 0.0353, 0.6209, 0.05677, 0.6209, 0.05677, 0.6611, 0.0353, 0.9432, 0.3791, 0.9647, 0.3389, 0.9647, 0.3389, 0.9432, 0.3791, 0.6209, 0.05677, 0.5857, 0.08567, 0.5857, 0.08567, 0.6209, 0.05677, 0.2968, 0.4854, 0.25, 0.49, 0.2032, 0.4854, 0.1582, 0.4717, 0.1167, 0.4496, 0.08029, 0.4197, 0.05045, 0.3833, 0.02827, 0.3418, 0.01461, 0.2968, 0.01, 0.25, 0.01461, 0.2032, 0.02827, 0.1582, 0.05045, 0.1167, 0.08029, 0.08029, 0.1167, 0.05045, 0.1582, 0.02827, 0.2032, 0.01461, 0.25, 0.01, 0.2968, 0.01461, 0.3418, 0.02827, 0.3833, 0.05045, 0.4197, 0.08029, 0.4496, 0.1167, 0.4717, 0.1582, 0.4854, 0.2032, 0.49, 0.25, 0.4854, 0.2968, 0.4717, 0.3418, 0.4496, 0.3833, 0.4197, 0.4197, 0.3833, 0.4496, 0.3418, 0.4717, 0.1582, 0.02827, 0.2032, 0.01461, 0.2032, 0.01461, 0.1582, 0.02827, 0.05045, 0.3833, 0.02827, 0.3418, 0.02827, 0.3418, 0.05045, 0.3833, 0.4496, 0.3833, 0.4197, 0.4197, 0.4197, 0.4197, 0.4496, 0.3833, 0.3418, 0.02827, 0.3833, 0.05045, 0.3833, 0.05045, 0.3418, 0.02827, 0.01461, 0.2032, 0.02827, 0.1582, 0.02827, 0.1582, 0.01461, 0.2032, 0.2968, 0.4854, 0.25, 0.49, 0.25, 0.49, 0.2968, 0.4854, 0.25, 0.49, 0.2032, 0.4854, 0.2032, 0.4854, 0.25, 0.49, 0.4717, 0.1582, 0.4854, 0.2032, 0.4854, 0.2032, 0.4717, 0.1582, 0.1167, 0.05045, 0.1582, 0.02827, 0.1582, 0.02827, 0.1167, 0.05045, 0.08029, 0.4197, 0.05045, 0.3833, 0.05045, 0.3833, 0.08029, 0.4197, 0.4717, 0.3418, 0.4496, 0.3833, 0.4496, 0.3833, 0.4717, 0.3418, 0.2968, 0.01461, 0.3418, 0.02827, 0.3418, 0.02827, 0.2968, 0.01461, 0.01, 0.25, 0.01461, 0.2032, 0.01461, 0.2032, 0.01, 0.25, 0.3418, 0.4717, 0.2968, 0.4854, 0.2968, 0.4854, 0.3418, 0.4717, 0.4496, 0.1167, 0.4717, 0.1582, 0.4717, 0.1582, 0.4496, 0.1167, 0.08029, 0.08029, 0.1167, 0.05045, 0.1167, 0.05045, 0.08029, 0.08029, 0.1167, 0.4496, 0.08029, 0.4197, 0.08029, 0.4197, 0.1167, 0.4496, 0.4854, 0.2968, 0.4717, 0.3418, 0.4717, 0.3418, 0.4854, 0.2968, 0.25, 0.01, 0.2968, 0.01461, 0.2968, 0.01461, 0.25, 0.01, 0.01461, 0.2968, 0.01, 0.25, 0.01, 0.25, 0.01461, 0.2968, 0.3833, 0.4496, 0.3418, 0.4717, 0.3418, 0.4717, 0.3833, 0.4496, 0.4197, 0.08029, 0.4496, 0.1167, 0.4496, 0.1167, 0.4197, 0.08029, 0.05045, 0.1167, 0.08029, 0.08029, 0.08029, 0.08029, 0.05045, 0.1167, 0.1582, 0.4717, 0.1167, 0.4496, 0.1167, 0.4496, 0.1582, 0.4717, 0.49, 0.25, 0.4854, 0.2968, 0.4854, 0.2968, 0.49, 0.25, 0.2032, 0.01461, 0.25, 0.01, 0.25, 0.01, 0.2032, 0.01461, 0.02827, 0.3418, 0.01461, 0.2968, 0.01461, 0.2968, 0.02827, 0.3418, 0.4197, 0.4197, 0.3833, 0.4496, 0.3833, 0.4496, 0.4197, 0.4197, 0.3833, 0.05045, 0.4197, 0.08029, 0.4197, 0.08029, 0.3833, 0.05045, 0.02827, 0.1582, 0.05045, 0.1167, 0.05045, 0.1167, 0.02827, 0.1582, 0.2032, 0.4854, 0.1582, 0.4717, 0.1582, 0.4717, 0.2032, 0.4854, 0.9688, 0.9195, 1.0, 0.9195, 0.9997, 1.0, 0.969, 1.0, 0.2964, 0.4854, 0.2504, 0.49, 0.25, 0.49, 0.2968, 0.4854, 0.2968, 0.4854, 0.25, 0.49, 0.25, 0.49, 0.2968, 0.4854, 0.9375, 0.9195, 0.9688, 0.9195, 0.9685, 1.0, 0.9378, 1.0, 0.3414, 0.4719, 0.2972, 0.4853, 0.2968, 0.4854, 0.3418, 0.4717, 0.3418, 0.4717, 0.2968, 0.4854, 0.2968, 0.4854, 0.3418, 0.4717, 0.9062, 0.9195, 0.9375, 0.9195, 0.9372, 1.0, 0.9065, 1.0, 0.383, 0.4498, 0.3422, 0.4715, 0.3418, 0.4717, 0.3833, 0.4496, 0.3833, 0.4496, 0.3418, 0.4717, 0.3418, 0.4717, 0.3833, 0.4496, 0.875, 0.9195, 0.9062, 0.9195, 0.906, 1.0, 0.8753, 1.0, 0.4194, 0.42, 0.3837, 0.4493, 0.3833, 0.4496, 0.4197, 0.4197, 0.4197, 0.4197, 0.3833, 0.4496, 0.3833, 0.4496, 0.4197, 0.4197, 0.8438, 0.9195, 0.875, 0.9195, 0.8747, 1.0, 0.844, 1.0, 0.4493, 0.3837, 0.42, 0.4194, 0.4197, 0.4197, 0.4496, 0.3833, 0.4496, 0.3833, 0.4197, 0.4197, 0.4197, 0.4197, 0.4496, 0.3833, 0.8125, 0.9195, 0.8438, 0.9195, 0.8435, 1.0, 0.8128, 1.0, 0.4715, 0.3422, 0.4498, 0.383, 0.4496, 0.3833, 0.4717, 0.3418, 0.4717, 0.3418, 0.4496, 0.3833, 0.4496, 0.3833, 0.4717, 0.3418, 0.7812, 0.9195, 0.8125, 0.9195, 0.8122, 1.0, 0.7815, 1.0, 0.4853, 0.2972, 0.4719, 0.3414, 0.4717, 0.3418, 0.4854, 0.2968, 0.4854, 0.2968, 0.4717, 0.3418, 0.4717, 0.3418, 0.4854, 0.2968, 0.75, 0.9195, 0.7812, 0.9195, 0.781, 1.0, 0.7503, 1.0, 0.49, 0.2504, 0.4854, 0.2964, 0.4854, 0.2968, 0.49, 0.25, 0.49, 0.25, 0.4854, 0.2968, 0.4854, 0.2968, 0.49, 0.25, 0.7188, 0.9195, 0.75, 0.9195, 0.7497, 1.0, 0.719, 1.0, 0.4854, 0.2036, 0.49, 0.2496, 0.49, 0.25, 0.4854, 0.2032, 0.4854, 0.2032, 0.49, 0.25, 0.49, 0.25, 0.4854, 0.2032, 0.6875, 0.9195, 0.7188, 0.9195, 0.7185, 1.0, 0.6878, 1.0, 0.4719, 0.1586, 0.4853, 0.2028, 0.4854, 0.2032, 0.4717, 0.1582, 0.4717, 0.1582, 0.4854, 0.2032, 0.4854, 0.2032, 0.4717, 0.1582, 0.6562, 0.9195, 0.6875, 0.9195, 0.6872, 1.0, 0.6565, 1.0, 0.4498, 0.117, 0.4715, 0.1578, 0.4717, 0.1582, 0.4496, 0.1167, 0.4496, 0.1167, 0.4717, 0.1582, 0.4717, 0.1582, 0.4496, 0.1167, 0.625, 0.9195, 0.6562, 0.9195, 0.656, 1.0, 0.6253, 1.0, 0.42, 0.08063, 0.4493, 0.1163, 0.4496, 0.1167, 0.4197, 0.08029, 0.4197, 0.08029, 0.4496, 0.1167, 0.4496, 0.1167, 0.4197, 0.08029, 0.5938, 0.9195, 0.625, 0.9195, 0.6247, 1.0, 0.594, 1.0, 0.3837, 0.05072, 0.4194, 0.08002, 0.4197, 0.08029, 0.3833, 0.05045, 0.3833, 0.05045, 0.4197, 0.08029, 0.4197, 0.08029, 0.3833, 0.05045, 0.5625, 0.9195, 0.5938, 0.9195, 0.5935, 1.0, 0.5628, 1.0, 0.3422, 0.02847, 0.383, 0.05024, 0.3833, 0.05045, 0.3418, 0.02827, 0.3418, 0.02827, 0.3833, 0.05045, 0.3833, 0.05045, 0.3418, 0.02827, 0.5312, 0.9195, 0.5625, 0.9195, 0.5622, 1.0, 0.5315, 1.0, 0.2972, 0.01474, 0.3414, 0.02814, 0.3418, 0.02827, 0.2968, 0.01461, 0.2968, 0.01461, 0.3418, 0.02827, 0.3418, 0.02827, 0.2968, 0.01461, 0.5, 0.9195, 0.5312, 0.9195, 0.531, 1.0, 0.5003, 1.0, 0.2504, 0.01004, 0.2964, 0.01457, 0.2968, 0.01461, 0.25, 0.01, 0.25, 0.01, 0.2968, 0.01461, 0.2968, 0.01461, 0.25, 0.01, 0.4688, 0.9195, 0.5, 0.9195, 0.4997, 1.0, 0.469, 1.0, 0.2036, 0.01457, 0.2496, 0.01004, 0.25, 0.01, 0.2032, 0.01461, 0.2032, 0.01461, 0.25, 0.01, 0.25, 0.01, 0.2032, 0.01461, 0.4375, 0.9195, 0.4688, 0.9195, 0.4685, 1.0, 0.4378, 1.0, 0.1586, 0.02814, 0.2028, 0.01474, 0.2032, 0.01461, 0.1582, 0.02827, 0.1582, 0.02827, 0.2032, 0.01461, 0.2032, 0.01461, 0.1582, 0.02827, 0.4062, 0.9195, 0.4375, 0.9195, 0.4372, 1.0, 0.4065, 1.0, 0.117, 0.05024, 0.1578, 0.02847, 0.1582, 0.02827, 0.1167, 0.05045, 0.1167, 0.05045, 0.1582, 0.02827, 0.1582, 0.02827, 0.1167, 0.05045, 0.375, 0.9195, 0.4062, 0.9195, 0.406, 1.0, 0.3753, 1.0, 0.08063, 0.08002, 0.1163, 0.05072, 0.1167, 0.05045, 0.08029, 0.08029, 0.08029, 0.08029, 0.1167, 0.05045, 0.1167, 0.05045, 0.08029, 0.08029, 0.3438, 0.9195, 0.375, 0.9195, 0.3747, 1.0, 0.344, 1.0, 0.05072, 0.1163, 0.08002, 0.08063, 0.08029, 0.08029, 0.05045, 0.1167, 0.05045, 0.1167, 0.08029, 0.08029, 0.08029, 0.08029, 0.05045, 0.1167, 0.3125, 0.9195, 0.3438, 0.9195, 0.3435, 1.0, 0.3128, 1.0, 0.02847, 0.1578, 0.05024, 0.117, 0.05045, 0.1167, 0.02827, 0.1582, 0.02827, 0.1582, 0.05045, 0.1167, 0.05045, 0.1167, 0.02827, 0.1582, 0.2812, 0.9195, 0.3125, 0.9195, 0.3122, 1.0, 0.2815, 1.0, 0.01474, 0.2028, 0.02814, 0.1586, 0.02827, 0.1582, 0.01461, 0.2032, 0.01461, 0.2032, 0.02827, 0.1582, 0.02827, 0.1582, 0.01461, 0.2032, 0.25, 0.9195, 0.2812, 0.9195, 0.281, 1.0, 0.2503, 1.0, 0.01004, 0.2496, 0.01457, 0.2036, 0.01461, 0.2032, 0.01, 0.25, 0.01, 0.25, 0.01461, 0.2032, 0.01461, 0.2032, 0.01, 0.25, 0.2188, 0.9195, 0.25, 0.9195, 0.2497, 1.0, 0.219, 1.0, 0.01457, 0.2964, 0.01004, 0.2504, 0.01, 0.25, 0.01461, 0.2968, 0.01461, 0.2968, 0.01, 0.25, 0.01, 0.25, 0.01461, 0.2968, 0.1875, 0.9195, 0.2188, 0.9195, 0.2185, 1.0, 0.1878, 1.0, 0.02814, 0.3414, 0.01474, 0.2972, 0.01461, 0.2968, 0.02827, 0.3418, 0.02827, 0.3418, 0.01461, 0.2968, 0.01461, 0.2968, 0.02827, 0.3418, 0.1562, 0.9195, 0.1875, 0.9195, 0.1872, 1.0, 0.1565, 1.0, 0.05024, 0.383, 0.02847, 0.3422, 0.02827, 0.3418, 0.05045, 0.3833, 0.05045, 0.3833, 0.02827, 0.3418, 0.02827, 0.3418, 0.05045, 0.3833, 0.125, 0.9195, 0.1562, 0.9195, 0.156, 1.0, 0.1253, 1.0, 0.08002, 0.4194, 0.05072, 0.3837, 0.05045, 0.3833, 0.08029, 0.4197, 0.08029, 0.4197, 0.05045, 0.3833, 0.05045, 0.3833, 0.08029, 0.4197, 0.09375, 0.9195, 0.125, 0.9195, 0.1247, 1.0, 0.09404, 1.0, 0.1163, 0.4493, 0.08063, 0.42, 0.08029, 0.4197, 0.1167, 0.4496, 0.1167, 0.4496, 0.08029, 0.4197, 0.08029, 0.4197, 0.1167, 0.4496, 0.0625, 0.9195, 0.09375, 0.9195, 0.09346, 1.0, 0.06279, 1.0, 0.1578, 0.4715, 0.117, 0.4498, 0.1167, 0.4496, 0.1582, 0.4717, 0.1582, 0.4717, 0.1167, 0.4496, 0.1167, 0.4496, 0.1582, 0.4717, 0.03125, 0.9195, 0.0625, 0.9195, 0.06221, 1.0, 0.03154, 1.0, 0.2028, 0.4853, 0.1586, 0.4719, 0.1582, 0.4717, 0.2032, 0.4854, 0.2032, 0.4854, 0.1582, 0.4717, 0.1582, 0.4717, 0.2032, 0.4854, 0.0, 0.9195, 0.03125, 0.9195, 0.03096, 1.0, 0.000289, 1.0, 0.2496, 0.49, 0.2036, 0.4854, 0.2032, 0.4854, 0.25, 0.49, 0.25, 0.49, 0.2032, 0.4854, 0.2032, 0.4854, 0.25, 0.49, 1.0, 0.5, 1.0, 1.0, 0.875, 1.0, 0.875, 0.5, 0.875, 0.5, 0.875, 1.0, 0.75, 1.0, 0.75, 0.5, 0.75, 0.5, 0.75, 1.0, 0.625, 1.0, 0.625, 0.5, 0.625, 0.5, 0.625, 1.0, 0.5, 1.0, 0.5, 0.5, 0.5, 0.5, 0.5, 1.0, 0.375, 1.0, 0.375, 0.5, 0.375, 0.5, 0.375, 1.0, 0.25, 1.0, 0.25, 0.5, 0.4197, 0.4197, 0.25, 0.49, 0.08029, 0.4197, 0.01, 0.25, 0.08029, 0.08029, 0.25, 0.01, 0.4197, 0.08029, 0.49, 0.25, 0.25, 0.5, 0.25, 1.0, 0.125, 1.0, 0.125, 0.5, 0.125, 0.5, 0.125, 1.0, 0.0, 1.0, 0.0, 0.5, 0.75, 0.49, 0.9197, 0.4197, 0.99, 0.25, 0.9197, 0.08029, 0.75, 0.01, 0.5803, 0.08029, 0.51, 0.25, 0.5803, 0.4197, 1.0, 0.5, 0.875, 0.5, 0.875, 1.0, 1.0, 1.0, 0.875, 0.5, 0.75, 0.5, 0.75, 1.0, 0.875, 1.0, 0.75, 0.5, 0.625, 0.5, 0.625, 1.0, 0.75, 1.0, 0.625, 0.5, 0.5, 0.5, 0.5, 1.0, 0.625, 1.0, 0.5, 0.5, 0.375, 0.5, 0.375, 1.0, 0.5, 1.0, 0.375, 0.5, 0.25, 0.5, 0.25, 1.0, 0.375, 1.0, 0.4197, 0.4197, 0.49, 0.25, 0.4197, 0.08029, 0.25, 0.01, 0.08029, 0.08029, 0.01, 0.25, 0.08029, 0.4197, 0.25, 0.49, 0.25, 0.5, 0.125, 0.5, 0.125, 1.0, 0.25, 1.0, 0.125, 0.5, 0.0, 0.5, 0.0, 1.0, 0.125, 1.0, 0.75, 0.49, 0.5803, 0.4197, 0.51, 0.25, 0.5803, 0.08029, 0.75, 0.01, 0.9197, 0.08029, 0.99, 0.25, 0.9197, 0.4197, 1.0, 0.5, 1.0, 1.0, 0.875, 1.0, 0.875, 0.5, 0.875, 0.5, 0.875, 1.0, 0.75, 1.0, 0.75, 0.5, 0.75, 0.5, 0.75, 1.0, 0.625, 1.0, 0.625, 0.5, 0.625, 0.5, 0.625, 1.0, 0.5, 1.0, 0.5, 0.5, 0.5, 0.5, 0.5, 1.0, 0.375, 1.0, 0.375, 0.5, 0.375, 0.5, 0.375, 1.0, 0.25, 1.0, 0.25, 0.5, 0.4197, 0.4197, 0.25, 0.49, 0.08029, 0.4197, 0.01, 0.25, 0.08029, 0.08029, 0.25, 0.01, 0.4197, 0.08029, 0.49, 0.25, 0.25, 0.5, 0.25, 1.0, 0.125, 1.0, 0.125, 0.5, 0.125, 0.5, 0.125, 1.0, 0.0, 1.0, 0.0, 0.5, 0.75, 0.49, 0.9197, 0.4197, 0.99, 0.25, 0.9197, 0.08029, 0.75, 0.01, 0.5803, 0.08029, 0.51, 0.25, 0.5803, 0.4197, 1.0, 0.5, 0.875, 0.5, 0.875, 1.0, 1.0, 1.0, 0.875, 0.5, 0.75, 0.5, 0.75, 1.0, 0.875, 1.0, 0.75, 0.5, 0.625, 0.5, 0.625, 1.0, 0.75, 1.0, 0.625, 0.5, 0.5, 0.5, 0.5, 1.0, 0.625, 1.0, 0.5, 0.5, 0.375, 0.5, 0.375, 1.0, 0.5, 1.0, 0.375, 0.5, 0.25, 0.5, 0.25, 1.0, 0.375, 1.0, 0.4197, 0.4197, 0.49, 0.25, 0.4197, 0.08029, 0.25, 0.01, 0.08029, 0.08029, 0.01, 0.25, 0.08029, 0.4197, 0.25, 0.49, 0.25, 0.5, 0.125, 0.5, 0.125, 1.0, 0.25, 1.0, 0.125, 0.5, 0.0, 0.5, 0.0, 1.0, 0.125, 1.0, 0.75, 0.49, 0.5803, 0.4197, 0.51, 0.25, 0.5803, 0.08029, 0.75, 0.01, 0.9197, 0.08029, 0.99, 0.25, 0.9197, 0.4197, 1.0, 0.5, 1.0, 1.0, 0.875, 1.0, 0.875, 0.5, 0.875, 0.5, 0.875, 1.0, 0.75, 1.0, 0.75, 0.5, 0.75, 0.5, 0.75, 1.0, 0.625, 1.0, 0.625, 0.5, 0.625, 0.5, 0.625, 1.0, 0.5, 1.0, 0.5, 0.5, 0.5, 0.5, 0.5, 1.0, 0.375, 1.0, 0.375, 0.5, 0.375, 0.5, 0.375, 1.0, 0.25, 1.0, 0.25, 0.5, 0.4197, 0.4197, 0.25, 0.49, 0.08029, 0.4197, 0.01, 0.25, 0.08029, 0.08029, 0.25, 0.01, 0.4197, 0.08029, 0.49, 0.25, 0.25, 0.5, 0.25, 1.0, 0.125, 1.0, 0.125, 0.5, 0.125, 0.5, 0.125, 1.0, 0.0, 1.0, 0.0, 0.5, 0.75, 0.49, 0.9197, 0.4197, 0.99, 0.25, 0.9197, 0.08029, 0.75, 0.01, 0.5803, 0.08029, 0.51, 0.25, 0.5803, 0.4197, 1.0, 0.5, 0.875, 0.5, 0.875, 1.0, 1.0, 1.0, 0.875, 0.5, 0.75, 0.5, 0.75, 1.0, 0.875, 1.0, 0.75, 0.5, 0.625, 0.5, 0.625, 1.0, 0.75, 1.0, 0.625, 0.5, 0.5, 0.5, 0.5, 1.0, 0.625, 1.0, 0.5, 0.5, 0.375, 0.5, 0.375, 1.0, 0.5, 1.0, 0.375, 0.5, 0.25, 0.5, 0.25, 1.0, 0.375, 1.0, 0.4197, 0.4197, 0.49, 0.25, 0.4197, 0.08029, 0.25, 0.01, 0.08029, 0.08029, 0.01, 0.25, 0.08029, 0.4197, 0.25, 0.49, 0.25, 0.5, 0.125, 0.5, 0.125, 1.0, 0.25, 1.0, 0.125, 0.5, 0.0, 0.5, 0.0, 1.0, 0.125, 1.0, 0.75, 0.49, 0.5803, 0.4197, 0.51, 0.25, 0.5803, 0.08029, 0.75, 0.01, 0.9197, 0.08029, 0.99, 0.25, 0.9197, 0.4197])
me_cylinder_004.materials.append(mat_green)
me_cylinder_004.materials.append(mat_glass)
me_cylinder_004.materials.append(mat_white)
me_cylinder_004.update()

# ---- objects
ob_cylinder_004 = bpy.data.objects.new('Cylinder.004', me_cylinder_004)

# ---- transforms, parenting, visibility, modifiers, constraints
ob_cylinder_004.location = (0.0, -0.4312, 0.4109)
_m = ob_cylinder_004.modifiers.new('Auto Smooth', 'NODES')
_m.node_group = ng_auto_smooth
_gi = [s.identifier for s in ng_auto_smooth.interface.items_tree if s.item_type == 'SOCKET' and s.in_out == 'INPUT']
_m[_gi[1]] = 0.7313  # Angle

# ---- collection membership
col_collection.objects.link(ob_cylinder_004)

# ---- scene / render settings (as saved in the file)
scene.frame_start = 1; scene.frame_end = 250; scene.frame_set(1)
scene.render.engine = 'BLENDER_EEVEE_NEXT'
scene.render.film_transparent = True
scene.cycles.sampling_pattern = 'TABULATED_SOBOL'
bpy.context.view_layer.update()

# ---- added for rendering (the .blend has no active camera and no usable light): camera, sun
cam_auto = bpy.data.cameras.new('AutoCamera')
cam_auto.lens = 50.0
cam_auto.sensor_width = 36.0
cam_auto.clip_end = 1000.0
ob_auto_camera = bpy.data.objects.new('AutoCamera', cam_auto)
scene.collection.objects.link(ob_auto_camera)
ob_auto_camera.location = (3.11204, -3.73444, 4.02119)
ob_auto_camera.rotation_euler = (1.09748, -7.21219e-08, 0.694738)
scene.camera = ob_auto_camera
light_auto_sun = bpy.data.lights.new('AutoSun', 'SUN')
light_auto_sun.energy = 3.0
light_auto_sun.angle = 0.0523599
ob_auto_sun = bpy.data.objects.new('AutoSun', light_auto_sun)
scene.collection.objects.link(ob_auto_sun)
ob_auto_sun.rotation_euler = (0.872665, 0.174533, 0.523599)
bpy.context.view_layer.update()
